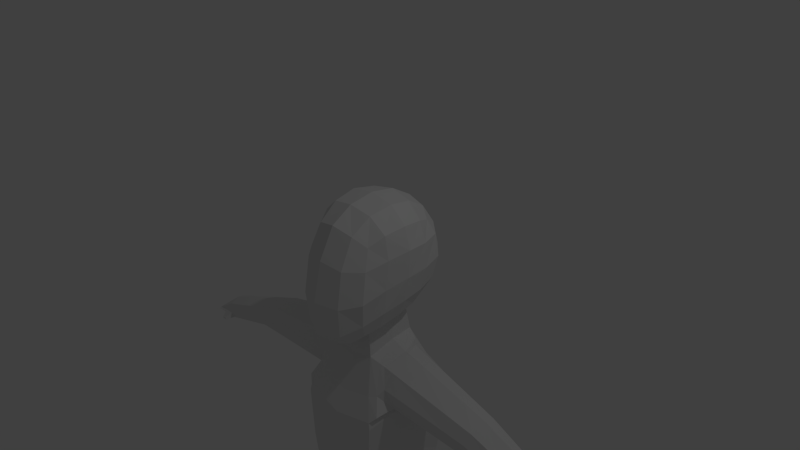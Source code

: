 # Source: CharacterAniUV.blend  (saved by Blender 2.71.0; exported with 4.5.12 LTS)
import bpy
from mathutils import Matrix  # noqa: F401  (used for matrix-valued properties, if any)

bpy.ops.wm.read_factory_settings(use_empty=True)
scene = bpy.context.scene
scene.name = 'Scene'

# ---- collections
col_collection_1 = bpy.data.collections.new('Collection 1'); scene.collection.children.link(col_collection_1)

# ---- world
world_world = bpy.data.worlds.new('World'); scene.world = world_world
world_world.color = (0.05088, 0.05088, 0.05088)
world_world.use_sun_shadow = False
world_world.sun_shadow_jitter_overblur = 0.0
world_world.cycles.sampling_method = 'MANUAL'
world_world.cycles.sample_map_resolution = 256

# ---- cameras
cam_camera = bpy.data.cameras.new('Camera')
cam_camera.clip_end = 100.0
cam_camera.lens = 35.0
cam_camera.sensor_width = 32.0
cam_camera.sensor_height = 18.0
cam_camera.ortho_scale = 7.314
cam_camera.dof.focus_distance = 0.0
cam_camera.dof.aperture_fstop = 128.0

# ---- lights
light_lamp = bpy.data.lights.new('Lamp', 'POINT')
light_lamp.transmission_factor = 0.0
light_lamp.cutoff_distance = 30.0
light_lamp.energy = 100.0
light_lamp.shadow_buffer_clip_start = 1.001
light_lamp.shadow_soft_size = 0.1
light_lamp.shadow_maximum_resolution = 0.006
light_lamp.use_absolute_resolution = True
light_lamp.cycles.use_multiple_importance_sampling = False

# ---- meshes
me_circle = bpy.data.meshes.new('Circle')
me_circle.from_pydata([(0.3502, 0.8181, -0.0002139), (0.3236, 0.7571, 0.3261), (0.3212, 0.7488, -0.3302), (0.7013, -0.04858, -0.04845), (0.6959, -0.02031, 0.3218), (0.6298, -0.3617, -0.1319), (0.6416, -0.06477, -0.3947), (0.6839, 0.2648, -0.03739), (0.6679, 0.2762, 0.3096), (0.6269, -0.311, 0.259), (0.5902, -0.3616, -0.4777), (0.6266, 0.2281, -0.3573), (0.3202, -0.8848, -0.3315), (0.3121, -0.7993, 0.1688), (0.2942, -0.8513, -0.7437), (0.3166, -0.03091, -0.8265), (0.2918, 0.2795, -0.7799), (0.2896, -0.3652, -0.9186), (0.349, -8.934e-05, 0.8169), (0.3233, -0.3243, 0.7585), (0.3235, 0.3234, 0.7598), (0.2989, 0.5924, 0.5958), (0.5607, 0.5592, 0.3002), (0.5924, 0.5826, -0.01617), (0.5424, 0.5239, -0.3259), (0.2799, 0.5447, -0.6291), (0.5606, 0.2809, 0.5789), (0.5972, -0.006112, 0.6132), (0.5482, -0.2886, 0.5613), (0.5171, -0.5883, 0.1634), (0.5397, -0.6666, -0.2614), (0.4835, -0.6308, -0.6084), (0.4866, -0.3429, -0.7328), (0.5251, -0.0553, -0.6499), (0.4983, 0.219, -0.6004), (0.2941, -0.5968, 0.5632), (0.2612, -0.6502, -0.9408), (0.4473, 0.4253, -0.5324), (0.416, -0.5494, -0.7984), (0.4821, 0.4811, 0.4979), (0.4594, -0.489, 0.4382), (0.3571, -0.0144, -1.114), (0.3173, -0.3802, -1.251), (0.4725, 0.491, -1.526), (0.807, 0.03511, -1.795), (0.6209, 0.6914, -1.95), (0.613, -0.6949, -2.113), (0.7614, 0.03415, -2.746), (0.5754, 0.6915, -2.79), (0.5675, -0.6987, -2.836), (0.807, 0.0491, -3.682), (0.6207, 0.5658, -3.557), (0.613, -0.6097, -3.609), (0.3203, 0.3301, -1.117), (0.4607, -0.5589, -1.722), (0.7764, 0.02192, -1.664), (0.6038, 0.6612, -1.819), (0.594, -0.6824, -2.007), (0.5931, -0.0153, -1.206), (0.4569, 0.2975, -1.195), (0.4545, -0.3454, -1.303), (0.5707, -0.5071, -1.685), (0.8124, 0.03554, -1.799), (0.6868, 0.5972, -1.764), (0.5803, 0.4432, -1.526), (0.6788, -0.6189, -1.916), (0.6549, -0.01428, -1.206), (0.5305, 0.2326, -1.254), (0.5256, -0.3271, -1.329), (0.6325, -0.4312, -1.584), (0.642, 0.3937, -1.505), (0.9155, 0.04276, -1.89), (0.7485, 0.312, -1.785), (0.7406, -0.3737, -1.85), (1.996, -0.00717, -1.552), (1.985, 0.1487, -1.585), (1.969, -0.2331, -1.627), (1.911, -0.3069, -1.791), (1.929, 0.2554, -1.747), (1.864, -0.01392, -2.026), (1.887, 0.1977, -1.961), (1.873, -0.2697, -1.997), (2.456, -0.01158, -1.725), (2.446, 0.1205, -1.756), (2.43, -0.2031, -1.796), (2.376, -0.2656, -1.951), (2.392, 0.211, -1.91), (2.331, -0.01731, -2.081), (2.353, 0.1621, -2.02), (2.34, -0.2341, -2.054), (3.37, 0.09139, -2.11), (3.282, -0.202, -2.356), (0.752, 0.06258, -4.492), (0.5232, 0.5586, -4.492), (0.5675, -0.6561, -3.223), (0.7614, 0.04165, -3.214), (0.5751, 0.5999, -3.171), (0.6683, 0.3462, -3.194), (0.3065, -0.6873, -3.278), (0.6645, -0.318, -3.218), (0.7139, 0.3368, -3.621), (0.3102, 0.5917, -3.635), (0.3065, -0.6399, -3.664), (0.71, -0.301, -3.645), (0.6121, -0.5437, -4.03), (0.807, 0.05676, -4.087), (0.6209, 0.6386, -4.028), (0.6315, 0.406, -4.492), (0.6734, -0.2122, -4.492), (0.3379, 0.5827, -4.492), (0.714, 0.3629, -4.057), (0.7098, -0.2801, -4.065), (0.3063, -0.5795, -4.069), (0.3105, 0.6612, -4.067), (0.2447, -0.3738, -4.484), (0.05252, 0.03564, -4.492), (0.08334, 0.4066, -4.492), (0.1394, -0.3093, -4.483), (0.06316, -0.09778, -4.489), (0.05419, 0.2497, -4.492), (0.5489, -0.3927, -4.491), (0.3615, -0.4131, -4.486), (0.1997, 0.5684, -4.492), (0.09823, -0.2131, -4.485), (0.1217, 0.5167, -4.492), (0.752, 0.06612, -4.647), (0.5232, 0.5154, -4.647), (0.6315, 0.3901, -4.647), (0.6734, -0.2181, -4.647), (0.3379, 0.5361, -4.647), (0.2447, -0.3313, -4.641), (0.05252, 0.05023, -4.647), (0.08334, 0.379, -4.647), (0.1394, -0.2844, -4.64), (0.06316, -0.05612, -4.646), (0.05419, 0.2294, -4.647), (0.5489, -0.3486, -4.646), (0.3615, -0.3609, -4.643), (0.1997, 0.5239, -4.647), (0.09823, -0.1417, -4.644), (0.1217, 0.4747, -4.647), (0.67, 0.05403, -6.229), (0.5313, 0.295, -6.229), (0.597, 0.204, -6.229), (0.6223, -0.07992, -6.229), (0.419, 0.3119, -6.229), (0.3625, -0.1998, -6.229), (0.2461, 0.03934, -6.229), (0.2647, 0.1967, -6.229), (0.2987, -0.1694, -6.229), (0.2525, -0.03736, -6.229), (0.2471, 0.1199, -6.229), (0.5469, -0.18, -6.229), (0.4333, -0.21, -6.229), (0.3352, 0.3028, -6.229), (0.2738, -0.1103, -6.229), (0.288, 0.2673, -6.229), (0.677, 0.04534, -7.483), (0.567, 0.2365, -7.483), (0.619, 0.1643, -7.483), (0.6391, -0.06092, -7.483), (0.48, 0.2778, -7.477), (0.4331, -0.156, -7.483), (0.3407, 0.03369, -7.483), (0.3555, 0.1586, -7.483), (0.3824, -0.1319, -7.483), (0.3458, -0.02716, -7.483), (0.3415, 0.09761, -7.483), (0.5793, -0.1403, -7.483), (0.4892, -0.1641, -7.483), (0.4114, 0.2427, -7.483), (0.3626, -0.08501, -7.483), (0.3739, 0.2145, -7.483), (0.677, 0.04534, -7.587), (0.567, 0.2365, -7.587), (0.619, 0.1643, -7.587), (0.3407, 0.03368, -7.587), (0.3555, 0.1586, -7.587), (0.3824, -0.1319, -7.587), (0.3415, 0.09761, -7.587), (0.4114, 0.2427, -7.587), (0.3739, 0.2145, -7.587), (0.7837, 0.05366, -7.844), (0.6193, 0.3393, -7.844), (0.6971, 0.2314, -7.844), (0.7272, -0.1051, -7.844), (0.2811, 0.03624, -7.844), (0.3032, 0.2229, -7.844), (0.3435, -0.2113, -7.844), (0.2887, -0.05469, -7.844), (0.2823, 0.1318, -7.844), (0.6377, -0.2238, -7.844), (0.5031, -0.2594, -7.844), (0.3868, 0.3486, -7.844), (0.3307, 0.3065, -7.844), (0.6391, -0.06092, -7.587), (0.4331, -0.156, -7.587), (0.3458, -0.02716, -7.587), (0.5793, -0.1403, -7.587), (0.4892, -0.1641, -7.587), (0.3626, -0.08501, -7.587), (0.4192, -0.2472, -7.844), (0.3139, -0.1412, -7.844), (0.7823, -0.3294, -7.752), (0.7634, -0.5604, -7.783), (0.4112, -0.7572, -7.795), (0.3213, -0.714, -7.795), (0.2762, -0.4734, -7.769), (0.6712, -0.7293, -7.795), (0.511, -0.7716, -7.795), (0.2912, -0.6113, -7.787), (0.8187, -0.37, -7.878), (0.7756, -0.5842, -7.9), (0.4112, -0.7572, -7.903), (0.3212, -0.7144, -7.903), (0.2624, -0.5108, -7.891), (0.6712, -0.7293, -7.903), (0.511, -0.7716, -7.903), (0.2863, -0.6298, -7.902), (3.357, -0.1763, -2.144), (3.379, -0.01792, -2.085), (3.275, -0.02266, -2.379), (3.293, 0.1258, -2.329), (3.458, -0.2027, -2.358), (3.312, -0.2281, -2.271), (3.325, 0.1662, -2.238), (3.722, 0.09007, -2.359), (3.634, -0.2033, -2.359), (3.709, -0.1777, -2.359), (3.73, -0.01924, -2.359), (3.627, -0.02398, -2.359), (3.645, 0.1244, -2.359), (3.688, -0.02116, -2.359), (3.664, -0.2294, -2.359), (3.677, 0.1649, -2.359), (3.297, -0.2151, -2.314), (3.488, -0.2288, -2.315), (3.649, -0.2164, -2.359), (3.473, -0.2157, -2.336), (3.338, -0.3224, -2.381), (3.408, -0.3226, -2.381), (3.35, -0.3328, -2.347), (3.344, -0.3276, -2.364), (3.42, -0.3331, -2.364), (3.414, -0.3278, -2.373), (0.2115, 0.1401, -5.937), (0.3103, 0.3435, -5.937), (0.2573, 0.3055, -5.937), (0.3408, -0.224, -5.936), (0.4201, -0.2378, -5.937), (0.6033, 0.2383, -5.937), (0.5298, 0.3356, -5.937), (0.2313, 0.2303, -5.937), (0.2176, -0.04081, -5.937), (0.2104, 0.04135, -5.937), (0.6851, 0.05626, -5.937), (0.2414, -0.1161, -5.937), (0.6317, -0.1054, -5.937), (0.4041, 0.3532, -5.937), (0.5473, -0.2111, -5.937), (0.2694, -0.1906, -5.936), (0.2651, 0.0382, -6.481), (0.4446, -0.2008, -6.481), (0.5534, -0.172, -6.481), (0.4313, 0.3051, -6.48), (0.3506, 0.2907, -6.481), (0.6257, -0.07609, -6.481), (0.6714, 0.05228, -6.481), (0.2661, 0.1154, -6.481), (0.3767, -0.1909, -6.481), (0.3156, -0.1619, -6.481), (0.283, 0.1891, -6.481), (0.3053, 0.2567, -6.481), (0.5385, 0.2832, -6.481), (0.2916, -0.1052, -6.481), (0.6014, 0.196, -6.481), (0.2713, -0.0353, -6.481), (0.6325, -0.4312, -1.584), (0.5256, -0.3271, -1.329), (1.595, -0.2952, -1.961), (1.597, -0.3374, -1.74), (1.613, 0.2894, -1.688), (1.628, 0.1693, -1.503), (1.608, 0.2258, -1.918), (1.631, -3.786e-06, -1.993), (1.615, -0.2561, -1.554), (1.667, -0.008917, -1.467), (0.0, 0.8785, 0.0), (0.0, 0.8194, 0.3507), (-0.3502, 0.8181, -0.0002139), (0.0, 0.8194, -0.3507), (-0.3236, 0.7571, 0.3261), (-0.3212, 0.7488, -0.3302), (-0.7013, -0.04858, -0.04845), (-0.6959, -0.02031, 0.3218), (-0.6298, -0.3617, -0.1319), (-0.6416, -0.06477, -0.3947), (-0.6839, 0.2648, -0.03739), (-0.6679, 0.2762, 0.3096), (-0.6269, -0.311, 0.259), (-0.5902, -0.3616, -0.4777), (-0.6266, 0.2281, -0.3573), (0.0, -0.9971, -0.311), (0.0, -0.866, 0.2267), (0.0, -0.9599, -0.7826), (-0.3202, -0.8848, -0.3315), (-0.3121, -0.7993, 0.1688), (-0.2942, -0.8513, -0.7437), (0.0, 0.3456, -0.8515), (-0.3166, -0.03091, -0.8265), (0.0, -0.3937, -0.984), (-0.2918, 0.2795, -0.7799), (-0.2896, -0.3652, -0.9186), (0.0, 0.0, 0.8785), (-0.349, -8.934e-05, 0.8169), (0.0, 0.3507, 0.8194), (0.0, -0.3507, 0.8194), (-0.3233, -0.3243, 0.7585), (-0.3235, 0.3234, 0.7598), (0.0, 0.6432, 0.6432), (-0.2989, 0.5924, 0.5958), (-0.5607, 0.5592, 0.3002), (-0.5924, 0.5826, -0.01617), (-0.5424, 0.5239, -0.3259), (-0.2799, 0.5447, -0.6291), (0.0, 0.6357, -0.6681), (-0.5606, 0.2809, 0.5789), (-0.5972, -0.006112, 0.6132), (-0.5482, -0.2886, 0.5613), (-0.5171, -0.5883, 0.1634), (-0.5397, -0.6666, -0.2614), (-0.4835, -0.6308, -0.6084), (-0.4866, -0.3429, -0.7328), (-0.5251, -0.0553, -0.6499), (-0.4983, 0.219, -0.6004), (-0.2941, -0.5968, 0.5632), (0.0, -0.6463, 0.6353), (0.0, -0.7247, -1.027), (-0.2612, -0.6502, -0.9408), (-0.4473, 0.4253, -0.5324), (-0.416, -0.5494, -0.7984), (-0.4821, 0.4811, 0.4979), (-0.4594, -0.489, 0.4382), (0.0, 0.3701, -1.192), (-0.3571, -0.0144, -1.114), (0.0, -0.4027, -1.324), (-0.3173, -0.3802, -1.251), (0.0, 0.5506, -1.632), (0.0, -0.5944, -1.819), (-0.4725, 0.491, -1.526), (0.0, 0.6369, -1.963), (0.0, -0.7356, -2.121), (0.0, 0.6658, -2.101), (-0.807, 0.03511, -1.795), (0.0, -0.7519, -2.23), (-0.6209, 0.6914, -1.95), (-0.613, -0.6949, -2.113), (0.0, 0.7496, -2.947), (-0.7614, 0.03415, -2.746), (0.0, -0.7653, -2.947), (-0.5754, 0.6915, -2.79), (-0.5675, -0.6987, -2.836), (0.0, 0.6176, -3.713), (-0.807, 0.0491, -3.682), (0.0, -0.6689, -3.72), (-0.6207, 0.5658, -3.557), (-0.613, -0.6097, -3.609), (0.0, 0.5779, -4.437), (-0.3203, 0.3301, -1.117), (-0.4607, -0.5589, -1.722), (-0.7764, 0.02192, -1.664), (-0.6038, 0.6612, -1.819), (-0.594, -0.6824, -2.007), (-0.5931, -0.0153, -1.206), (-0.4569, 0.2975, -1.195), (-0.4545, -0.3454, -1.303), (-0.5707, -0.5071, -1.685), (-0.8124, 0.03554, -1.799), (-0.6868, 0.5972, -1.764), (-0.5803, 0.4432, -1.526), (-0.6788, -0.6189, -1.916), (-0.6549, -0.01428, -1.206), (-0.5305, 0.2326, -1.254), (-0.5256, -0.3271, -1.329), (-0.6325, -0.4312, -1.584), (-0.642, 0.3937, -1.505), (-0.9155, 0.04276, -1.89), (-0.7485, 0.312, -1.785), (-0.7406, -0.3737, -1.85), (-1.996, -0.00717, -1.552), (-1.985, 0.1487, -1.585), (-1.969, -0.2331, -1.627), (-1.911, -0.3069, -1.791), (-1.929, 0.2554, -1.747), (-1.864, -0.01392, -2.026), (-1.887, 0.1977, -1.961), (-1.873, -0.2697, -1.997), (-2.456, -0.01158, -1.725), (-2.446, 0.1205, -1.756), (-2.43, -0.2031, -1.796), (-2.376, -0.2656, -1.951), (-2.392, 0.211, -1.91), (-2.331, -0.01731, -2.081), (-2.353, 0.1621, -2.02), (-2.34, -0.2341, -2.054), (-3.37, 0.09139, -2.11), (-3.282, -0.202, -2.356), (-0.752, 0.06258, -4.492), (0.0, 0.03436, -4.437), (-0.5232, 0.5586, -4.492), (0.0, 0.6546, -3.327), (0.0, -0.7189, -3.333), (-0.5675, -0.6561, -3.223), (-0.7614, 0.04165, -3.214), (-0.5751, 0.5999, -3.171), (-0.6683, 0.3462, -3.194), (-0.3065, -0.6873, -3.278), (-0.6645, -0.318, -3.218), (-0.7139, 0.3368, -3.621), (-0.3102, 0.5917, -3.635), (-0.3065, -0.6399, -3.664), (-0.71, -0.301, -3.645), (0.0, 0.6821, -4.106), (-0.6121, -0.5437, -4.03), (0.0, -0.5955, -4.099), (-0.807, 0.05676, -4.087), (-0.6209, 0.6386, -4.028), (0.0, 0.3669, -4.437), (0.0, -0.226, -4.43), (-0.6315, 0.406, -4.492), (-0.6734, -0.2122, -4.492), (-0.3379, 0.5827, -4.492), (-0.714, 0.3629, -4.057), (-0.7098, -0.2801, -4.065), (-0.3063, -0.5795, -4.069), (-0.3105, 0.6612, -4.067), (0.0, -0.4717, -4.426), (0.0, 0.5034, -4.437), (0.0, -0.356, -4.426), (-0.2447, -0.3738, -4.484), (0.0, 0.2118, -4.437), (0.0, -0.1021, -4.434), (-0.05252, 0.03564, -4.492), (-0.08334, 0.4066, -4.492), (-0.1394, -0.3093, -4.483), (-0.06316, -0.09778, -4.489), (-0.05419, 0.2497, -4.492), (-0.5489, -0.3927, -4.491), (-0.3615, -0.4131, -4.486), (-0.1997, 0.5684, -4.492), (-0.09823, -0.2131, -4.485), (-0.1217, 0.5167, -4.492), (-0.752, 0.06612, -4.647), (-0.5232, 0.5154, -4.647), (-0.6315, 0.3901, -4.647), (-0.6734, -0.2181, -4.647), (-0.3379, 0.5361, -4.647), (-0.2447, -0.3313, -4.641), (-0.05252, 0.05023, -4.647), (-0.08334, 0.379, -4.647), (-0.1394, -0.2844, -4.64), (-0.06316, -0.05612, -4.646), (-0.05419, 0.2294, -4.647), (-0.5489, -0.3486, -4.646), (-0.3615, -0.3609, -4.643), (-0.1997, 0.5239, -4.647), (-0.09823, -0.1417, -4.644), (-0.1217, 0.4747, -4.647), (-0.67, 0.05403, -6.229), (-0.5313, 0.295, -6.229), (-0.597, 0.204, -6.229), (-0.6223, -0.07992, -6.229), (-0.419, 0.3119, -6.229), (-0.3625, -0.1998, -6.229), (-0.2461, 0.03934, -6.229), (-0.2647, 0.1967, -6.229), (-0.2987, -0.1694, -6.229), (-0.2525, -0.03736, -6.229), (-0.2471, 0.1199, -6.229), (-0.5469, -0.18, -6.229), (-0.4333, -0.21, -6.229), (-0.3352, 0.3028, -6.229), (-0.2738, -0.1103, -6.229), (-0.288, 0.2673, -6.229), (-0.677, 0.04534, -7.483), (-0.567, 0.2365, -7.483), (-0.619, 0.1643, -7.483), (-0.6391, -0.06092, -7.483), (-0.48, 0.2778, -7.477), (-0.4331, -0.156, -7.483), (-0.3407, 0.03369, -7.483), (-0.3555, 0.1586, -7.483), (-0.3824, -0.1319, -7.483), (-0.3458, -0.02716, -7.483), (-0.3415, 0.09761, -7.483), (-0.5793, -0.1403, -7.483), (-0.4892, -0.1641, -7.483), (-0.4114, 0.2427, -7.483), (-0.3626, -0.08501, -7.483), (-0.3739, 0.2145, -7.483), (-0.677, 0.04534, -7.587), (-0.567, 0.2365, -7.587), (-0.619, 0.1643, -7.587), (-0.3407, 0.03368, -7.587), (-0.3555, 0.1586, -7.587), (-0.3824, -0.1319, -7.587), (-0.3415, 0.09761, -7.587), (-0.4114, 0.2427, -7.587), (-0.3739, 0.2145, -7.587), (-0.7837, 0.05366, -7.844), (-0.6193, 0.3393, -7.844), (-0.6971, 0.2314, -7.844), (-0.7272, -0.1051, -7.844), (-0.2811, 0.03624, -7.844), (-0.3032, 0.2229, -7.844), (-0.3435, -0.2113, -7.844), (-0.2887, -0.05469, -7.844), (-0.2823, 0.1318, -7.844), (-0.6377, -0.2238, -7.844), (-0.5031, -0.2594, -7.844), (-0.3868, 0.3486, -7.844), (-0.3307, 0.3065, -7.844), (-0.6391, -0.06092, -7.587), (-0.4331, -0.156, -7.587), (-0.3458, -0.02716, -7.587), (-0.5793, -0.1403, -7.587), (-0.4892, -0.1641, -7.587), (-0.3626, -0.08501, -7.587), (-0.4192, -0.2472, -7.844), (-0.3139, -0.1412, -7.844), (-0.7823, -0.3294, -7.752), (-0.7634, -0.5604, -7.783), (-0.4112, -0.7572, -7.795), (-0.3213, -0.714, -7.795), (-0.2762, -0.4734, -7.769), (-0.6712, -0.7293, -7.795), (-0.511, -0.7716, -7.795), (-0.2912, -0.6113, -7.787), (-0.8187, -0.37, -7.878), (-0.7756, -0.5842, -7.9), (-0.4112, -0.7572, -7.903), (-0.3212, -0.7144, -7.903), (-0.2624, -0.5108, -7.891), (-0.6712, -0.7293, -7.903), (-0.511, -0.7716, -7.903), (-0.2863, -0.6298, -7.902), (-3.357, -0.1763, -2.144), (-3.379, -0.01792, -2.085), (-3.275, -0.02266, -2.379), (-3.293, 0.1258, -2.329), (-3.458, -0.2027, -2.358), (-3.312, -0.2281, -2.271), (-3.325, 0.1662, -2.238), (-3.722, 0.09007, -2.359), (-3.634, -0.2033, -2.359), (-3.709, -0.1777, -2.359), (-3.73, -0.01924, -2.359), (-3.627, -0.02398, -2.359), (-3.645, 0.1244, -2.359), (-3.688, -0.02116, -2.359), (-3.664, -0.2294, -2.359), (-3.677, 0.1649, -2.359), (-3.297, -0.2151, -2.314), (-3.488, -0.2288, -2.315), (-3.649, -0.2164, -2.359), (-3.473, -0.2157, -2.336), (-3.338, -0.3224, -2.381), (-3.408, -0.3226, -2.381), (-3.35, -0.3328, -2.347), (-3.344, -0.3276, -2.364), (-3.42, -0.3331, -2.364), (-3.414, -0.3278, -2.373), (-0.2115, 0.1401, -5.937), (-0.3103, 0.3435, -5.937), (-0.2573, 0.3055, -5.937), (-0.3408, -0.224, -5.936), (-0.4201, -0.2378, -5.937), (-0.6033, 0.2383, -5.937), (-0.5298, 0.3356, -5.937), (-0.2313, 0.2303, -5.937), (-0.2176, -0.04081, -5.937), (-0.2104, 0.04135, -5.937), (-0.6851, 0.05626, -5.937), (-0.2414, -0.1161, -5.937), (-0.6317, -0.1054, -5.937), (-0.4041, 0.3532, -5.937), (-0.5473, -0.2111, -5.937), (-0.2694, -0.1906, -5.936), (-0.2651, 0.0382, -6.481), (-0.4446, -0.2008, -6.481), (-0.5534, -0.172, -6.481), (-0.4313, 0.3051, -6.48), (-0.3506, 0.2907, -6.481), (-0.6257, -0.07609, -6.481), (-0.6714, 0.05228, -6.481), (-0.2661, 0.1154, -6.481), (-0.3767, -0.1909, -6.481), (-0.3156, -0.1619, -6.481), (-0.283, 0.1891, -6.481), (-0.3053, 0.2567, -6.481), (-0.5385, 0.2832, -6.481), (-0.2916, -0.1052, -6.481), (-0.6014, 0.196, -6.481), (-0.2713, -0.0353, -6.481), (0.5305, 0.2326, -1.254), (0.6549, -0.01428, -1.206), (-1.595, -0.2952, -1.961), (-1.597, -0.3374, -1.74), (-1.613, 0.2894, -1.688), (-1.628, 0.1693, -1.503), (-1.608, 0.2258, -1.918), (-1.631, -3.786e-06, -1.993), (-1.615, -0.2561, -1.554), (-1.667, -0.008917, -1.467), (0.7922, -0.4157, -1.61), (0.8027, 0.3764, -1.535), (0.8908, 0.2977, -1.807), (0.7058, -0.3153, -1.366), (0.8224, -0.0134, -1.249), (0.8821, -0.3607, -1.869), (0.7122, 0.2222, -1.295), (1.034, 0.03568, -1.907), (-0.7816, -0.4167, -1.608), (-0.7921, 0.3776, -1.533), (-0.8814, 0.2987, -1.806), (-0.6939, -0.3161, -1.364), (-0.8113, -0.01345, -1.247), (-0.8727, -0.3615, -1.867), (-0.7002, 0.2229, -1.292), (-1.026, 0.03615, -1.906), (0.642, 0.3937, -1.505), (0.9155, 0.04276, -1.89), (0.7485, 0.312, -1.785), (0.7406, -0.3737, -1.85)], [(630, 632), (631, 633), (631, 632), (278, 277), (605, 278), (605, 604), (604, 630), (277, 633)], [(287, 288, 1, 0), (0, 1, 22, 23), (288, 319, 21, 1), (1, 21, 39, 22), (287, 0, 2, 290), (290, 2, 25, 325), (0, 23, 24, 2), (2, 24, 37, 25), (3, 7, 8, 4), (4, 8, 26, 27), (7, 23, 22, 8), (8, 22, 39, 26), (3, 4, 9, 5), (5, 9, 29, 30), (4, 27, 28, 9), (9, 28, 40, 29), (3, 5, 10, 6), (6, 10, 32, 33), (5, 30, 31, 10), (10, 31, 38, 32), (3, 6, 11, 7), (7, 11, 24, 23), (6, 33, 34, 11), (11, 34, 37, 24), (302, 12, 13, 303), (303, 13, 35, 336), (12, 30, 29, 13), (13, 29, 40, 35), (302, 304, 14, 12), (12, 14, 31, 30), (304, 337, 36, 14), (14, 36, 38, 31), (15, 16, 34, 33), (308, 325, 25, 16), (16, 25, 37, 34), (310, 17, 36, 337), (15, 33, 32, 17), (17, 32, 38, 36), (313, 316, 19, 18), (18, 19, 28, 27), (316, 336, 35, 19), (19, 35, 40, 28), (313, 18, 20, 315), (315, 20, 21, 319), (18, 27, 26, 20), (20, 26, 39, 21), (17, 310, 345, 42), (15, 17, 42, 41), (45, 44, 47, 48), (352, 45, 48, 357), (46, 354, 359, 49), (44, 46, 49, 47), (96, 97, 95, 50, 100, 51), (410, 96, 51, 101, 362), (94, 98, 411, 364, 102, 52), (95, 99, 94, 52, 103, 50), (55, 56, 63, 62), (279, 284, 79, 81), (16, 15, 41, 53), (308, 16, 53, 343), (343, 53, 43, 347), (42, 345, 348, 54), (347, 43, 56, 350), (54, 348, 351, 57), (56, 55, 44, 45), (350, 56, 45, 352), (57, 351, 354, 46), (55, 57, 46, 44), (54, 57, 65, 61), (57, 55, 62, 65), (56, 43, 64, 63), (43, 53, 59, 64), (42, 54, 61, 60), (41, 42, 60, 58), (53, 41, 58, 59), (61, 65, 73, 69), (62, 63, 72, 71), (65, 62, 71, 73), (63, 64, 70, 72), (283, 281, 78, 80), (281, 282, 75, 78), (280, 279, 81, 77), (64, 59, 67, 70), (60, 61, 69, 68), (58, 60, 68, 66), (59, 58, 66, 67), (81, 79, 87, 89), (80, 78, 86, 88), (78, 75, 83, 86), (77, 81, 89, 85), (284, 283, 80, 79), (285, 280, 77, 76), (286, 285, 76, 74), (282, 286, 74, 75), (79, 80, 88, 87), (76, 77, 85, 84), (74, 76, 84, 82), (75, 74, 82, 83), (48, 47, 95, 97, 96), (357, 48, 96, 410), (49, 359, 411, 98, 94), (47, 49, 94, 99, 95), (110, 105, 92, 107), (106, 110, 107, 93), (51, 100, 110, 106), (100, 50, 105, 110), (105, 111, 108, 92), (50, 103, 111, 105), (103, 52, 104, 111), (102, 112, 104, 52), (364, 424, 112, 102), (101, 113, 422, 362), (51, 106, 113, 101), (106, 93, 109, 113), (408, 115, 118, 441), (440, 119, 115, 408), (427, 116, 119, 440), (111, 104, 120, 108), (112, 121, 120, 104), (113, 109, 122, 367, 422), (424, 436, 114, 121, 112), (438, 117, 114, 436), (428, 123, 117, 438), (441, 118, 123, 428), (437, 124, 116, 427), (367, 122, 124, 437), (114, 117, 133, 130), (107, 92, 125, 127), (118, 115, 131, 134), (121, 114, 130, 137), (115, 119, 135, 131), (93, 107, 127, 126), (117, 123, 139, 133), (109, 93, 126, 129), (255, 257, 144, 141), (256, 253, 150, 155), (250, 255, 141, 143), (253, 254, 147, 150), (245, 252, 148, 151), (247, 246, 154, 156), (249, 248, 146, 153), (251, 250, 143, 142), (108, 120, 136, 128), (120, 121, 137, 136), (123, 118, 134, 139), (92, 108, 128, 125), (119, 116, 132, 135), (122, 109, 129, 138), (124, 122, 138, 140), (116, 124, 140, 132), (264, 273, 158, 161), (271, 272, 172, 164), (269, 270, 165, 162), (261, 268, 167, 163), (263, 262, 169, 168), (266, 263, 168, 160), (265, 264, 161, 170), (267, 266, 160, 157), (246, 258, 145, 154), (257, 259, 152, 144), (259, 249, 153, 152), (254, 245, 151, 147), (248, 260, 149, 146), (252, 247, 156, 148), (258, 251, 142, 145), (260, 256, 155, 149), (161, 158, 170), (172, 170, 180, 181), (164, 172, 181, 177), (170, 158, 174, 180), (270, 274, 171, 165), (273, 275, 159, 158), (262, 269, 162, 169), (272, 265, 170, 172), (268, 271, 164, 167), (276, 261, 163, 166), (275, 267, 157, 159), (274, 276, 166, 171), (181, 180, 193, 194), (177, 181, 194, 187), (180, 174, 183, 193), (167, 164, 177, 179), (163, 167, 179, 176), (159, 157, 173, 175), (158, 159, 175, 174), (193, 183, 194), (184, 187, 194, 183), (184, 182, 190, 187), (185, 186, 190, 182), (189, 186, 185, 191), (179, 177, 187, 190), (176, 179, 190, 186), (175, 173, 182, 184), (174, 175, 184, 183), (195, 198, 208, 204), (204, 208, 216, 212), (209, 205, 213, 217), (206, 210, 218, 214), (210, 207, 215, 218), (208, 209, 217, 216), (205, 206, 214, 213), (203, 204, 212, 211), (200, 197, 207, 210), (199, 196, 205, 209), (198, 199, 209, 208), (89, 87, 221, 91), (88, 86, 225, 222), (86, 83, 90, 225), (85, 89, 91, 235, 224), (87, 88, 222, 221), (84, 85, 224, 219), (82, 84, 219, 220), (83, 82, 220, 90), (160, 168, 198, 195), (169, 162, 196, 199), (165, 171, 200, 178), (171, 166, 197, 200), (168, 169, 199, 198), (166, 163, 176, 197), (162, 165, 178, 196), (157, 160, 195, 173), (192, 202, 189, 191), (188, 202, 192, 201), (197, 176, 186, 189), (191, 185, 212, 216), (196, 178, 206, 205), (202, 188, 214, 218), (178, 200, 210, 206), (197, 189, 215, 207), (185, 182, 211, 212), (188, 201, 213, 214), (182, 173, 203, 211), (189, 202, 218, 215), (201, 192, 217, 213), (173, 195, 204, 203), (192, 191, 216, 217), (91, 221, 230, 227, 223), (222, 225, 234, 231), (225, 90, 226, 234), (238, 223, 227, 237), (229, 228, 233, 232), (226, 229, 232, 234), (234, 232, 230, 231), (232, 233, 237, 227, 230), (219, 224, 236, 233, 228), (220, 219, 228, 229), (90, 220, 229, 226), (221, 222, 231, 230), (236, 238, 237, 233), (238, 236, 243, 244), (223, 238, 244, 240), (241, 242, 244, 243), (242, 239, 240, 244), (224, 235, 242, 241), (91, 223, 240, 239), (236, 224, 241, 243), (235, 91, 239, 242), (125, 128, 257, 255), (139, 134, 253, 256), (127, 125, 255, 250), (134, 131, 254, 253), (135, 132, 252, 245), (140, 138, 246, 247), (137, 130, 248, 249), (126, 127, 250, 251), (138, 129, 258, 246), (128, 136, 259, 257), (136, 137, 249, 259), (131, 135, 245, 254), (130, 133, 260, 248), (132, 140, 247, 252), (129, 126, 251, 258), (133, 139, 256, 260), (145, 142, 273, 264), (148, 156, 272, 271), (146, 149, 270, 269), (147, 151, 268, 261), (152, 153, 262, 263), (144, 152, 263, 266), (154, 145, 264, 265), (141, 144, 266, 267), (149, 155, 274, 270), (142, 143, 275, 273), (153, 146, 269, 262), (156, 154, 265, 272), (151, 148, 271, 268), (150, 147, 261, 276), (143, 141, 267, 275), (155, 150, 276, 274), (619, 621, 284, 279), (616, 615, 281, 283), (615, 620, 282, 281), (614, 619, 279, 280), (621, 616, 283, 284), (617, 614, 280, 285), (618, 617, 285, 286), (620, 618, 286, 282), (287, 289, 291, 288), (289, 322, 321, 291), (288, 291, 320, 319), (291, 321, 341, 320), (287, 290, 292, 289), (290, 325, 324, 292), (289, 292, 323, 322), (292, 324, 339, 323), (293, 294, 298, 297), (294, 327, 326, 298), (297, 298, 321, 322), (298, 326, 341, 321), (293, 295, 299, 294), (295, 330, 329, 299), (294, 299, 328, 327), (299, 329, 342, 328), (293, 296, 300, 295), (296, 333, 332, 300), (295, 300, 331, 330), (300, 332, 340, 331), (293, 297, 301, 296), (297, 322, 323, 301), (296, 301, 334, 333), (301, 323, 339, 334), (302, 303, 306, 305), (303, 336, 335, 306), (305, 306, 329, 330), (306, 335, 342, 329), (302, 305, 307, 304), (305, 330, 331, 307), (304, 307, 338, 337), (307, 331, 340, 338), (309, 333, 334, 311), (308, 311, 324, 325), (311, 334, 339, 324), (310, 337, 338, 312), (309, 312, 332, 333), (312, 338, 340, 332), (313, 314, 317, 316), (314, 327, 328, 317), (316, 317, 335, 336), (317, 328, 342, 335), (313, 315, 318, 314), (315, 319, 320, 318), (314, 318, 326, 327), (318, 320, 341, 326), (312, 346, 345, 310), (309, 344, 346, 312), (355, 360, 358, 353), (352, 357, 360, 355), (356, 361, 359, 354), (353, 358, 361, 356), (414, 365, 418, 363, 413, 415), (410, 362, 419, 365, 414), (412, 366, 420, 364, 411, 416), (413, 363, 421, 366, 412, 417), (370, 377, 378, 371), (606, 396, 394, 611), (311, 368, 344, 309), (308, 343, 368, 311), (343, 347, 349, 368), (346, 369, 348, 345), (347, 350, 371, 349), (369, 372, 351, 348), (371, 355, 353, 370), (350, 352, 355, 371), (372, 356, 354, 351), (370, 353, 356, 372), (369, 376, 380, 372), (372, 380, 377, 370), (371, 378, 379, 349), (349, 379, 374, 368), (346, 375, 376, 369), (344, 373, 375, 346), (368, 374, 373, 344), (376, 384, 388, 380), (377, 386, 387, 378), (380, 388, 386, 377), (378, 387, 385, 379), (610, 395, 393, 608), (608, 393, 390, 609), (607, 392, 396, 606), (379, 385, 382, 374), (375, 383, 384, 376), (373, 381, 383, 375), (374, 382, 381, 373), (396, 404, 402, 394), (395, 403, 401, 393), (393, 401, 398, 390), (392, 400, 404, 396), (611, 394, 395, 610), (612, 391, 392, 607), (613, 389, 391, 612), (609, 390, 389, 613), (394, 402, 403, 395), (391, 399, 400, 392), (389, 397, 399, 391), (390, 398, 397, 389), (360, 414, 415, 413, 358), (357, 410, 414, 360), (361, 412, 416, 411, 359), (358, 413, 417, 412, 361), (432, 429, 407, 425), (426, 409, 429, 432), (365, 426, 432, 418), (418, 432, 425, 363), (425, 407, 430, 433), (363, 425, 433, 421), (421, 433, 423, 366), (420, 366, 423, 434), (364, 420, 434, 424), (419, 362, 422, 435), (365, 419, 435, 426), (426, 435, 431, 409), (408, 441, 445, 442), (440, 408, 442, 446), (427, 440, 446, 443), (433, 430, 447, 423), (434, 423, 447, 448), (435, 422, 367, 449, 431), (424, 434, 448, 439, 436), (438, 436, 439, 444), (428, 438, 444, 450), (441, 428, 450, 445), (437, 427, 443, 451), (367, 437, 451, 449), (439, 457, 460, 444), (429, 454, 452, 407), (445, 461, 458, 442), (448, 464, 457, 439), (442, 458, 462, 446), (409, 453, 454, 429), (444, 460, 466, 450), (431, 456, 453, 409), (582, 468, 471, 584), (583, 482, 477, 580), (577, 470, 468, 582), (580, 477, 474, 581), (572, 478, 475, 579), (574, 483, 481, 573), (576, 480, 473, 575), (578, 469, 470, 577), (430, 455, 463, 447), (447, 463, 464, 448), (450, 466, 461, 445), (407, 452, 455, 430), (446, 462, 459, 443), (449, 465, 456, 431), (451, 467, 465, 449), (443, 459, 467, 451), (591, 488, 485, 600), (598, 491, 499, 599), (596, 489, 492, 597), (588, 490, 494, 595), (590, 495, 496, 589), (593, 487, 495, 590), (592, 497, 488, 591), (594, 484, 487, 593), (573, 481, 472, 585), (584, 471, 479, 586), (586, 479, 480, 576), (581, 474, 478, 572), (575, 473, 476, 587), (579, 475, 483, 574), (585, 472, 469, 578), (587, 476, 482, 583), (488, 497, 485), (499, 508, 507, 497), (491, 504, 508, 499), (497, 507, 501, 485), (597, 492, 498, 601), (600, 485, 486, 602), (589, 496, 489, 596), (599, 499, 497, 592), (595, 494, 491, 598), (603, 493, 490, 588), (602, 486, 484, 594), (601, 498, 493, 603), (508, 521, 520, 507), (504, 514, 521, 508), (507, 520, 510, 501), (494, 506, 504, 491), (490, 503, 506, 494), (486, 502, 500, 484), (485, 501, 502, 486), (520, 521, 510), (511, 510, 521, 514), (511, 514, 517, 509), (512, 509, 517, 513), (516, 518, 512, 513), (506, 517, 514, 504), (503, 513, 517, 506), (502, 511, 509, 500), (501, 510, 511, 502), (522, 531, 535, 525), (531, 539, 543, 535), (536, 544, 540, 532), (533, 541, 545, 537), (537, 545, 542, 534), (535, 543, 544, 536), (532, 540, 541, 533), (530, 538, 539, 531), (527, 537, 534, 524), (526, 536, 532, 523), (525, 535, 536, 526), (404, 406, 548, 402), (403, 549, 552, 401), (401, 552, 405, 398), (400, 551, 562, 406, 404), (402, 548, 549, 403), (399, 546, 551, 400), (397, 547, 546, 399), (398, 405, 547, 397), (487, 522, 525, 495), (496, 526, 523, 489), (492, 505, 527, 498), (498, 527, 524, 493), (495, 525, 526, 496), (493, 524, 503, 490), (489, 523, 505, 492), (484, 500, 522, 487), (519, 518, 516, 529), (515, 528, 519, 529), (524, 516, 513, 503), (518, 543, 539, 512), (523, 532, 533, 505), (529, 545, 541, 515), (505, 533, 537, 527), (524, 534, 542, 516), (512, 539, 538, 509), (515, 541, 540, 528), (509, 538, 530, 500), (516, 542, 545, 529), (528, 540, 544, 519), (500, 530, 531, 522), (519, 544, 543, 518), (406, 550, 554, 557, 548), (549, 558, 561, 552), (552, 561, 553, 405), (565, 564, 554, 550), (556, 559, 560, 555), (553, 561, 559, 556), (561, 558, 557, 559), (559, 557, 554, 564, 560), (546, 555, 560, 563, 551), (547, 556, 555, 546), (405, 553, 556, 547), (548, 557, 558, 549), (563, 560, 564, 565), (565, 571, 570, 563), (550, 567, 571, 565), (568, 570, 571, 569), (569, 571, 567, 566), (551, 568, 569, 562), (406, 566, 567, 550), (563, 570, 568, 551), (562, 569, 566, 406), (452, 582, 584, 455), (466, 583, 580, 461), (454, 577, 582, 452), (461, 580, 581, 458), (462, 572, 579, 459), (467, 574, 573, 465), (464, 576, 575, 457), (453, 578, 577, 454), (465, 573, 585, 456), (455, 584, 586, 463), (463, 586, 576, 464), (458, 581, 572, 462), (457, 575, 587, 460), (459, 579, 574, 467), (456, 585, 578, 453), (460, 587, 583, 466), (472, 591, 600, 469), (475, 598, 599, 483), (473, 596, 597, 476), (474, 588, 595, 478), (479, 590, 589, 480), (471, 593, 590, 479), (481, 592, 591, 472), (468, 594, 593, 471), (476, 597, 601, 482), (469, 600, 602, 470), (480, 589, 596, 473), (483, 599, 592, 481), (478, 595, 598, 475), (477, 603, 588, 474), (470, 602, 594, 468), (482, 601, 603, 477), (627, 606, 611, 629), (624, 610, 608, 623), (623, 608, 609, 628), (622, 607, 606, 627), (629, 611, 610, 624), (625, 612, 607, 622), (626, 613, 612, 625), (628, 609, 613, 626), (73, 71, 621, 619), (72, 70, 615, 616), (70, 67, 620, 615), (69, 73, 619, 614), (71, 72, 616, 621), (68, 69, 614, 617), (66, 68, 617, 618), (67, 66, 618, 620), (388, 627, 629, 386), (387, 624, 623, 385), (385, 623, 628, 382), (384, 622, 627, 388), (386, 629, 624, 387), (383, 625, 622, 384), (381, 626, 625, 383), (382, 628, 626, 381)])
_uv = me_circle.uv_layers.new(name='UVMap')
_uv.uv.foreach_set('vector', [0.605, 0.5365, 0.6041, 0.5592, 0.5831, 0.5578, 0.5821, 0.5363, 0.5821, 0.5363, 0.5831, 0.5578, 0.5617, 0.5589, 0.5587, 0.5355, 0.6041, 0.5592, 0.6032, 0.5812, 0.5821, 0.5794, 0.5831, 0.5578, 0.5831, 0.5578, 0.5821, 0.5794, 0.5644, 0.576, 0.5617, 0.5589, 0.605, 0.5365, 0.5821, 0.5363, 0.5822, 0.5129, 0.606, 0.5128, 0.606, 0.5128, 0.5822, 0.5129, 0.58, 0.4822, 0.6072, 0.4832, 0.5821, 0.5363, 0.5587, 0.5355, 0.5579, 0.5107, 0.5822, 0.5129, 0.5822, 0.5129, 0.5579, 0.5107, 0.5595, 0.4884, 0.58, 0.4822, 0.4972, 0.5341, 0.5309, 0.5346, 0.5376, 0.5661, 0.5068, 0.578, 0.5068, 0.578, 0.5376, 0.5661, 0.5502, 0.5898, 0.5271, 0.6098, 0.5309, 0.5346, 0.5587, 0.5355, 0.5617, 0.5589, 0.5376, 0.5661, 0.5376, 0.5661, 0.5617, 0.5589, 0.5644, 0.576, 0.5502, 0.5898, 0.2111, 0.5836, 0.1985, 0.6263, 0.1724, 0.606, 0.1781, 0.5682, 0.1781, 0.5682, 0.1724, 0.606, 0.1502, 0.5889, 0.1513, 0.5546, 0.1985, 0.6263, 0.1769, 0.6552, 0.158, 0.6319, 0.1724, 0.606, 0.1724, 0.606, 0.158, 0.6319, 0.146, 0.6132, 0.1502, 0.5889, 0.2111, 0.5836, 0.1781, 0.5682, 0.1777, 0.5337, 0.2122, 0.5407, 0.2122, 0.5407, 0.1777, 0.5337, 0.1712, 0.505, 0.2073, 0.506, 0.1781, 0.5682, 0.1513, 0.5546, 0.1494, 0.5262, 0.1777, 0.5337, 0.1777, 0.5337, 0.1494, 0.5262, 0.1478, 0.5068, 0.1712, 0.505, 0.4972, 0.5341, 0.5005, 0.4927, 0.5311, 0.5029, 0.5309, 0.5346, 0.5309, 0.5346, 0.5311, 0.5029, 0.5579, 0.5107, 0.5587, 0.5355, 0.5005, 0.4927, 0.5108, 0.4616, 0.5402, 0.4753, 0.5311, 0.5029, 0.5311, 0.5029, 0.5402, 0.4753, 0.5595, 0.4884, 0.5579, 0.5107, 0.1061, 0.5501, 0.1287, 0.5489, 0.1284, 0.5842, 0.1056, 0.5866, 0.1056, 0.5866, 0.1284, 0.5842, 0.1276, 0.6168, 0.1053, 0.6184, 0.1287, 0.5489, 0.1513, 0.5546, 0.1502, 0.5889, 0.1284, 0.5842, 0.1284, 0.5842, 0.1502, 0.5889, 0.146, 0.6132, 0.1276, 0.6168, 0.1061, 0.5501, 0.1064, 0.5217, 0.1263, 0.5215, 0.1287, 0.5489, 0.1287, 0.5489, 0.1263, 0.5215, 0.1494, 0.5262, 0.1513, 0.5546, 0.1064, 0.5217, 0.1067, 0.5004, 0.128, 0.5006, 0.1263, 0.5215, 0.1263, 0.5215, 0.128, 0.5006, 0.1478, 0.5068, 0.1494, 0.5262, 0.5262, 0.4324, 0.565, 0.4482, 0.5402, 0.4753, 0.5108, 0.4616, 0.6088, 0.4424, 0.6072, 0.4832, 0.58, 0.4822, 0.565, 0.4482, 0.565, 0.4482, 0.58, 0.4822, 0.5595, 0.4884, 0.5402, 0.4753, 0.1071, 0.4637, 0.1509, 0.4731, 0.128, 0.5006, 0.1067, 0.5004, 0.2008, 0.4717, 0.2073, 0.506, 0.1712, 0.505, 0.1509, 0.4731, 0.1509, 0.4731, 0.1712, 0.505, 0.1478, 0.5068, 0.128, 0.5006, 0.1045, 0.6837, 0.1049, 0.6457, 0.1335, 0.6435, 0.1461, 0.6753, 0.1461, 0.6753, 0.1335, 0.6435, 0.158, 0.6319, 0.1769, 0.6552, 0.1049, 0.6457, 0.1053, 0.6184, 0.1276, 0.6168, 0.1335, 0.6435, 0.1335, 0.6435, 0.1276, 0.6168, 0.146, 0.6132, 0.158, 0.6319, 0.6006, 0.6471, 0.5574, 0.6346, 0.5738, 0.6032, 0.6022, 0.6075, 0.6022, 0.6075, 0.5738, 0.6032, 0.5821, 0.5794, 0.6032, 0.5812, 0.5574, 0.6346, 0.5271, 0.6098, 0.5502, 0.5898, 0.5738, 0.6032, 0.5738, 0.6032, 0.5502, 0.5898, 0.5644, 0.576, 0.5821, 0.5794, 0.1509, 0.4731, 0.1071, 0.4637, 0.1077, 0.4168, 0.1492, 0.4255, 0.2008, 0.4717, 0.1509, 0.4731, 0.1492, 0.4255, 0.1962, 0.4376, 0.3187, 0.2787, 0.2565, 0.2982, 0.2562, 0.2041, 0.3227, 0.2029, 0.3764, 0.2671, 0.3187, 0.2787, 0.3227, 0.2029, 0.3764, 0.1869, 0.1858, 0.2902, 0.128, 0.2803, 0.128, 0.2133, 0.1813, 0.2235, 0.2557, 0.3234, 0.1858, 0.2902, 0.1813, 0.2235, 0.2553, 0.2284, 0.3183, 0.1647, 0.2911, 0.1612, 0.2594, 0.1577, 0.2608, 0.1109, 0.2903, 0.1183, 0.315, 0.1252, 0.3764, 0.1496, 0.3183, 0.1647, 0.315, 0.1252, 0.3462, 0.1188, 0.3764, 0.1116, 0.182, 0.1865, 0.1568, 0.1819, 0.128, 0.1771, 0.128, 0.1409, 0.1564, 0.1456, 0.1848, 0.1501, 0.2529, 0.1813, 0.216, 0.184, 0.182, 0.1865, 0.1848, 0.1501, 0.2144, 0.1426, 0.2491, 0.1339, 0.2572, 0.3102, 0.3185, 0.2911, 0.3114, 0.3001, 0.2629, 0.3233, 0.3715, 0.8373, 0.3822, 0.8112, 0.4034, 0.818, 0.398, 0.8416, 0.565, 0.4482, 0.5262, 0.4324, 0.5324, 0.4001, 0.5711, 0.4032, 0.6088, 0.4424, 0.565, 0.4482, 0.5711, 0.4032, 0.6107, 0.3974, 0.3764, 0.3576, 0.3462, 0.3658, 0.3311, 0.3237, 0.3764, 0.3123, 0.159, 0.381, 0.128, 0.3736, 0.128, 0.3219, 0.1728, 0.331, 0.3764, 0.3123, 0.3311, 0.3237, 0.3185, 0.2911, 0.3764, 0.2809, 0.1728, 0.331, 0.128, 0.3219, 0.128, 0.2911, 0.1853, 0.3003, 0.3185, 0.2911, 0.2572, 0.3102, 0.2565, 0.2982, 0.3187, 0.2787, 0.3764, 0.2809, 0.3185, 0.2911, 0.3187, 0.2787, 0.3764, 0.2671, 0.1853, 0.3003, 0.128, 0.2911, 0.128, 0.2803, 0.1858, 0.2902, 0.2532, 0.3353, 0.1853, 0.3003, 0.1858, 0.2902, 0.2557, 0.3234, 0.1728, 0.331, 0.1853, 0.3003, 0.1923, 0.3121, 0.1844, 0.3363, 0.1853, 0.3003, 0.2532, 0.3353, 0.2451, 0.3472, 0.1923, 0.3121, 0.3185, 0.2911, 0.3311, 0.3237, 0.3196, 0.3261, 0.3114, 0.3001, 0.3311, 0.3237, 0.3462, 0.3658, 0.3319, 0.3606, 0.3196, 0.3261, 0.159, 0.381, 0.1728, 0.331, 0.1844, 0.3363, 0.1734, 0.3777, 0.1743, 0.4163, 0.159, 0.381, 0.1734, 0.3777, 0.1968, 0.4056, 0.3462, 0.3658, 0.3256, 0.3921, 0.3048, 0.3787, 0.3319, 0.3606, 0.1844, 0.3363, 0.1923, 0.3121, 0.2103, 0.3268, 0.191, 0.3488, 0.2629, 0.3233, 0.3114, 0.3001, 0.288, 0.3118, 0.2666, 0.3362, 0.1923, 0.3121, 0.2451, 0.3472, 0.2396, 0.3593, 0.2103, 0.3268, 0.3114, 0.3001, 0.3196, 0.3261, 0.3127, 0.3302, 0.288, 0.3118, 0.3758, 0.9638, 0.3685, 0.9419, 0.3992, 0.9377, 0.4029, 0.959, 0.3685, 0.9419, 0.365, 0.9209, 0.4, 0.9184, 0.3992, 0.9377, 0.3652, 0.8578, 0.3715, 0.8373, 0.398, 0.8416, 0.3953, 0.8618, 0.3196, 0.3261, 0.3319, 0.3606, 0.3211, 0.3597, 0.3127, 0.3302, 0.1734, 0.3777, 0.1844, 0.3363, 0.191, 0.3488, 0.1809, 0.3761, 0.1968, 0.4056, 0.1734, 0.3777, 0.1809, 0.3761, 0.2026, 0.404, 0.3319, 0.3606, 0.3048, 0.3787, 0.2996, 0.3759, 0.3211, 0.3597, 0.398, 0.8416, 0.4034, 0.818, 0.4465, 0.8286, 0.4435, 0.8497, 0.4029, 0.959, 0.3992, 0.9377, 0.4475, 0.9369, 0.4482, 0.9493, 0.3992, 0.9377, 0.4, 0.9184, 0.4474, 0.9185, 0.4475, 0.9369, 0.3953, 0.8618, 0.398, 0.8416, 0.4435, 0.8497, 0.4434, 0.8606, 0.3851, 0.985, 0.3758, 0.9638, 0.4029, 0.959, 0.4073, 0.9801, 0.3622, 0.877, 0.3652, 0.8578, 0.3953, 0.8618, 0.3965, 0.8796, 0.365, 0.9025, 0.3622, 0.877, 0.3965, 0.8796, 0.3977, 0.9025, 0.365, 0.9209, 0.3675, 0.9031, 0.4004, 0.9031, 0.4, 0.9184, 0.4073, 0.9801, 0.4029, 0.959, 0.4482, 0.9493, 0.4512, 0.968, 0.3965, 0.8796, 0.3953, 0.8618, 0.4434, 0.8606, 0.444, 0.8778, 0.3977, 0.9025, 0.3965, 0.8796, 0.444, 0.8778, 0.4452, 0.8989, 0.4, 0.9184, 0.4004, 0.9031, 0.4479, 0.9051, 0.4474, 0.9185, 0.3227, 0.2029, 0.2562, 0.2041, 0.2594, 0.1577, 0.2911, 0.1612, 0.3183, 0.1647, 0.3764, 0.1869, 0.3227, 0.2029, 0.3183, 0.1647, 0.3764, 0.1496, 0.1813, 0.2235, 0.128, 0.2133, 0.128, 0.1771, 0.1568, 0.1819, 0.182, 0.1865, 0.2553, 0.2284, 0.1813, 0.2235, 0.182, 0.1865, 0.216, 0.184, 0.2529, 0.1813, 0.2943, 0.07663, 0.2642, 0.0712, 0.2707, 0.03204, 0.3059, 0.03617, 0.3199, 0.08174, 0.2943, 0.07663, 0.3059, 0.03617, 0.3237, 0.03792, 0.315, 0.1252, 0.2903, 0.1183, 0.2943, 0.07663, 0.3199, 0.08174, 0.2903, 0.1183, 0.2608, 0.1109, 0.2642, 0.0712, 0.2943, 0.07663, 0.2424, 0.09381, 0.2093, 0.103, 0.2045, 0.06083, 0.2322, 0.05437, 0.2491, 0.1339, 0.2144, 0.1426, 0.2093, 0.103, 0.2424, 0.09381, 0.2144, 0.1426, 0.1848, 0.1501, 0.1846, 0.1116, 0.2093, 0.103, 0.1564, 0.1456, 0.1566, 0.1077, 0.1846, 0.1116, 0.1848, 0.1501, 0.128, 0.1409, 0.128, 0.1052, 0.1566, 0.1077, 0.1564, 0.1456, 0.3462, 0.1188, 0.3473, 0.07754, 0.3764, 0.07314, 0.3764, 0.1116, 0.315, 0.1252, 0.3199, 0.08174, 0.3473, 0.07754, 0.3462, 0.1188, 0.3199, 0.08174, 0.3237, 0.03792, 0.3417, 0.03691, 0.3473, 0.07754, 0.128, 0.02177, 0.1356, 0.02157, 0.1363, 0.03482, 0.128, 0.03541, 0.128, 0.004073, 0.1356, 0.0002741, 0.1356, 0.02157, 0.128, 0.02177, 0.3765, 0.01569, 0.3665, 0.01957, 0.3689, 0.003997, 0.3765, 0.0002741, 0.2093, 0.103, 0.1846, 0.1116, 0.1832, 0.06534, 0.2045, 0.06083, 0.1566, 0.1077, 0.1647, 0.06509, 0.1832, 0.06534, 0.1846, 0.1116, 0.3473, 0.07754, 0.3417, 0.03691, 0.3549, 0.03496, 0.3765, 0.03821, 0.3764, 0.07314, 0.128, 0.1052, 0.128, 0.07193, 0.1529, 0.06304, 0.1647, 0.06509, 0.1566, 0.1077, 0.128, 0.06068, 0.1428, 0.05612, 0.1529, 0.06304, 0.128, 0.07193, 0.128, 0.04781, 0.1392, 0.04641, 0.1428, 0.05612, 0.128, 0.06068, 0.128, 0.03541, 0.1363, 0.03482, 0.1392, 0.04641, 0.128, 0.04781, 0.3765, 0.02984, 0.3627, 0.03037, 0.3665, 0.01957, 0.3765, 0.01569, 0.3765, 0.03821, 0.3549, 0.03496, 0.3627, 0.03037, 0.3765, 0.02984, 0.5683, 0.3969, 0.5558, 0.3964, 0.555, 0.3802, 0.567, 0.3802, 0.6844, 0.3337, 0.6503, 0.3243, 0.6545, 0.3099, 0.6872, 0.3189, 0.5329, 0.3937, 0.5192, 0.392, 0.5194, 0.3759, 0.5304, 0.3772, 0.5808, 0.3969, 0.5683, 0.3969, 0.567, 0.3802, 0.5796, 0.3798, 0.5192, 0.392, 0.4972, 0.3894, 0.5011, 0.3737, 0.5194, 0.3759, 0.7017, 0.3388, 0.6844, 0.3337, 0.6872, 0.3189, 0.7031, 0.323, 0.5558, 0.3964, 0.5452, 0.3953, 0.5398, 0.3783, 0.555, 0.3802, 0.7197, 0.3414, 0.7017, 0.3388, 0.7031, 0.323, 0.7216, 0.3255, 0.6226, 0.2391, 0.6054, 0.2416, 0.6035, 0.2114, 0.6181, 0.2099, 0.5534, 0.2442, 0.5453, 0.2435, 0.5481, 0.213, 0.5561, 0.2135, 0.7069, 0.1917, 0.6878, 0.1872, 0.6943, 0.1596, 0.7105, 0.1627, 0.5453, 0.2435, 0.5368, 0.2426, 0.5401, 0.2124, 0.5481, 0.213, 0.7638, 0.1962, 0.7547, 0.1969, 0.7554, 0.1675, 0.7633, 0.1673, 0.7468, 0.1974, 0.7404, 0.1971, 0.7419, 0.1673, 0.748, 0.1676, 0.5782, 0.2444, 0.5699, 0.2447, 0.5704, 0.2137, 0.578, 0.2134, 0.7186, 0.1943, 0.7069, 0.1917, 0.7105, 0.1627, 0.7217, 0.1648, 0.6211, 0.3901, 0.5997, 0.395, 0.5993, 0.3783, 0.6177, 0.3748, 0.5997, 0.395, 0.5808, 0.3969, 0.5796, 0.3798, 0.5993, 0.3783, 0.5452, 0.3953, 0.5329, 0.3937, 0.5304, 0.3772, 0.5398, 0.3783, 0.6497, 0.3851, 0.6211, 0.3901, 0.6177, 0.3748, 0.6473, 0.3696, 0.7691, 0.3404, 0.7535, 0.3418, 0.7547, 0.3264, 0.7697, 0.325, 0.7331, 0.3428, 0.7197, 0.3414, 0.7216, 0.3255, 0.7354, 0.3271, 0.7422, 0.3428, 0.7331, 0.3428, 0.7354, 0.3271, 0.7446, 0.3272, 0.7535, 0.3418, 0.7422, 0.3428, 0.7446, 0.3272, 0.7547, 0.3264, 0.7351, 0.1408, 0.7239, 0.1393, 0.7339, 0.04404, 0.7421, 0.0484, 0.7559, 0.1423, 0.749, 0.1422, 0.7537, 0.04626, 0.7593, 0.04634, 0.5708, 0.187, 0.5638, 0.1871, 0.5675, 0.08041, 0.5731, 0.0802, 0.5421, 0.1862, 0.5341, 0.1857, 0.5415, 0.08082, 0.5491, 0.08093, 0.5896, 0.1861, 0.578, 0.1867, 0.5788, 0.08013, 0.5883, 0.08028, 0.602, 0.1853, 0.5896, 0.1861, 0.5883, 0.08028, 0.5987, 0.08104, 0.7436, 0.1417, 0.7351, 0.1408, 0.7421, 0.0484, 0.7494, 0.04605, 0.6159, 0.1844, 0.602, 0.1853, 0.5987, 0.08104, 0.6111, 0.08237, 0.7404, 0.1971, 0.7311, 0.1961, 0.7333, 0.1663, 0.7419, 0.1673, 0.6054, 0.2416, 0.5915, 0.2434, 0.5904, 0.2127, 0.6035, 0.2114, 0.5915, 0.2434, 0.5782, 0.2444, 0.578, 0.2134, 0.5904, 0.2127, 0.5368, 0.2426, 0.5266, 0.2415, 0.5318, 0.2116, 0.5401, 0.2124, 0.5699, 0.2447, 0.5617, 0.2449, 0.5629, 0.2138, 0.5704, 0.2137, 0.7547, 0.1969, 0.7468, 0.1974, 0.748, 0.1676, 0.7554, 0.1675, 0.7311, 0.1961, 0.7186, 0.1943, 0.7217, 0.1648, 0.7333, 0.1663, 0.5617, 0.2449, 0.5534, 0.2442, 0.5561, 0.2135, 0.5629, 0.2138, 0.7421, 0.0484, 0.7339, 0.04404, 0.7494, 0.04605, 0.7537, 0.04626, 0.7494, 0.04605, 0.7499, 0.03653, 0.7539, 0.03655, 0.7593, 0.04634, 0.7537, 0.04626, 0.7539, 0.03655, 0.7592, 0.03659, 0.7494, 0.04605, 0.7339, 0.04404, 0.7356, 0.03499, 0.7499, 0.03653, 0.5638, 0.1871, 0.5574, 0.1869, 0.5625, 0.08069, 0.5675, 0.08041, 0.7239, 0.1393, 0.7138, 0.1378, 0.7256, 0.04239, 0.7339, 0.04404, 0.578, 0.1867, 0.5708, 0.187, 0.5731, 0.0802, 0.5788, 0.08013, 0.749, 0.1422, 0.7436, 0.1417, 0.7494, 0.04605, 0.7537, 0.04626, 0.7633, 0.1424, 0.7559, 0.1423, 0.7593, 0.04634, 0.7652, 0.04634, 0.5498, 0.1866, 0.5421, 0.1862, 0.5491, 0.08093, 0.5561, 0.08105, 0.7138, 0.1378, 0.6984, 0.1353, 0.7127, 0.03927, 0.7256, 0.04239, 0.5574, 0.1869, 0.5498, 0.1866, 0.5561, 0.08105, 0.5625, 0.08069, 0.7539, 0.03655, 0.7499, 0.03653, 0.7479, 0.01995, 0.7505, 0.01923, 0.7592, 0.03659, 0.7539, 0.03655, 0.7505, 0.01923, 0.7549, 0.01629, 0.7499, 0.03653, 0.7356, 0.03499, 0.7419, 0.01738, 0.7479, 0.01995, 0.7652, 0.04634, 0.7593, 0.04634, 0.7592, 0.03659, 0.7651, 0.03641, 0.5491, 0.08093, 0.5415, 0.08082, 0.5407, 0.06695, 0.55, 0.06899, 0.7256, 0.04239, 0.7127, 0.03927, 0.7154, 0.02889, 0.728, 0.03284, 0.7339, 0.04404, 0.7256, 0.04239, 0.728, 0.03284, 0.7356, 0.03499, 0.7479, 0.01995, 0.7419, 0.01738, 0.7505, 0.01923, 0.7367, 0.01244, 0.7549, 0.01629, 0.7505, 0.01923, 0.7419, 0.01738, 0.7367, 0.01244, 0.7258, 0.0002741, 0.7617, 0.0118, 0.7549, 0.01629, 0.594, 0.02149, 0.5641, 0.02321, 0.5511, 0.01213, 0.6278, 0.0002741, 0.5719, 0.02806, 0.5641, 0.02321, 0.594, 0.02149, 0.5856, 0.02748, 0.7651, 0.03641, 0.7592, 0.03659, 0.7549, 0.01629, 0.7617, 0.0118, 0.55, 0.06899, 0.5407, 0.06695, 0.5511, 0.01213, 0.5641, 0.02321, 0.728, 0.03284, 0.7154, 0.02889, 0.7258, 0.0002741, 0.7367, 0.01244, 0.7356, 0.03499, 0.728, 0.03284, 0.7367, 0.01244, 0.7419, 0.01738, 0.5994, 0.06994, 0.5885, 0.06898, 0.5843, 0.0356, 0.5849, 0.03576, 0.5849, 0.03576, 0.5843, 0.0356, 0.5842, 0.03534, 0.5847, 0.03519, 0.5839, 0.03563, 0.5837, 0.03565, 0.5837, 0.03542, 0.5839, 0.0354, 0.5835, 0.03567, 0.5831, 0.03585, 0.5832, 0.03539, 0.5835, 0.03544, 0.5831, 0.03585, 0.5818, 0.03666, 0.5824, 0.03511, 0.5832, 0.03539, 0.5843, 0.0356, 0.5839, 0.03563, 0.5839, 0.0354, 0.5842, 0.03534, 0.5837, 0.03565, 0.5835, 0.03567, 0.5835, 0.03544, 0.5837, 0.03542, 0.5899, 0.03833, 0.5849, 0.03576, 0.5847, 0.03519, 0.5875, 0.03371, 0.5624, 0.07, 0.5569, 0.07113, 0.5818, 0.03666, 0.5831, 0.03585, 0.5783, 0.0691, 0.5729, 0.06886, 0.5837, 0.03565, 0.5839, 0.03563, 0.5885, 0.06898, 0.5783, 0.0691, 0.5839, 0.03563, 0.5843, 0.0356, 0.4435, 0.8497, 0.4465, 0.8286, 0.5509, 0.8363, 0.5462, 0.853, 0.4482, 0.9493, 0.4475, 0.9369, 0.5422, 0.933, 0.5432, 0.9416, 0.4475, 0.9369, 0.4474, 0.9185, 0.5426, 0.9172, 0.5422, 0.933, 0.4434, 0.8606, 0.4435, 0.8497, 0.5462, 0.853, 0.5456, 0.858, 0.545, 0.8626, 0.4512, 0.968, 0.4482, 0.9493, 0.5432, 0.9416, 0.5472, 0.9564, 0.444, 0.8778, 0.4434, 0.8606, 0.545, 0.8626, 0.5461, 0.8759, 0.4452, 0.8989, 0.444, 0.8778, 0.5461, 0.8759, 0.5517, 0.8943, 0.4474, 0.9185, 0.4479, 0.9051, 0.5442, 0.907, 0.5426, 0.9172, 0.5987, 0.08104, 0.5883, 0.08028, 0.5885, 0.06898, 0.5994, 0.06994, 0.5788, 0.08013, 0.5731, 0.0802, 0.5729, 0.06886, 0.5783, 0.0691, 0.5675, 0.08041, 0.5625, 0.08069, 0.5624, 0.07, 0.5669, 0.06866, 0.5625, 0.08069, 0.5561, 0.08105, 0.5569, 0.07113, 0.5624, 0.07, 0.5883, 0.08028, 0.5788, 0.08013, 0.5783, 0.0691, 0.5885, 0.06898, 0.5561, 0.08105, 0.5491, 0.08093, 0.55, 0.06899, 0.5569, 0.07113, 0.5731, 0.0802, 0.5675, 0.08041, 0.5669, 0.06866, 0.5729, 0.06886, 0.6111, 0.08237, 0.5987, 0.08104, 0.5994, 0.06994, 0.613, 0.07164, 0.5819, 0.02958, 0.5765, 0.03006, 0.5719, 0.02806, 0.5856, 0.02748, 0.5786, 0.03091, 0.5765, 0.03006, 0.5819, 0.02958, 0.5804, 0.03039, 0.5569, 0.07113, 0.55, 0.06899, 0.5641, 0.02321, 0.5719, 0.02806, 0.5856, 0.02748, 0.594, 0.02149, 0.5847, 0.03519, 0.5842, 0.03534, 0.5729, 0.06886, 0.5669, 0.06866, 0.5835, 0.03567, 0.5837, 0.03565, 0.5765, 0.03006, 0.5786, 0.03091, 0.5835, 0.03544, 0.5832, 0.03539, 0.5669, 0.06866, 0.5624, 0.07, 0.5831, 0.03585, 0.5835, 0.03567, 0.5569, 0.07113, 0.5719, 0.02806, 0.5824, 0.03511, 0.5818, 0.03666, 0.594, 0.02149, 0.6278, 0.0002741, 0.5875, 0.03371, 0.5847, 0.03519, 0.5786, 0.03091, 0.5804, 0.03039, 0.5837, 0.03542, 0.5835, 0.03544, 0.6278, 0.0002741, 0.613, 0.07164, 0.5899, 0.03833, 0.5875, 0.03371, 0.5719, 0.02806, 0.5765, 0.03006, 0.5832, 0.03539, 0.5824, 0.03511, 0.5804, 0.03039, 0.5819, 0.02958, 0.5839, 0.0354, 0.5837, 0.03542, 0.613, 0.07164, 0.5994, 0.06994, 0.5849, 0.03576, 0.5899, 0.03833, 0.5819, 0.02958, 0.5856, 0.02748, 0.5842, 0.03534, 0.5839, 0.0354, 0.5462, 0.853, 0.5509, 0.8363, 0.5819, 0.8532, 0.5703, 0.8632, 0.5604, 0.8586, 0.5432, 0.9416, 0.5422, 0.933, 0.5642, 0.9283, 0.5648, 0.931, 0.5422, 0.933, 0.5426, 0.9172, 0.5679, 0.9257, 0.5642, 0.9283, 0.5605, 0.8604, 0.5604, 0.8586, 0.5703, 0.8632, 0.5706, 0.8643, 0.5886, 0.8637, 0.5739, 0.8668, 0.5708, 0.8651, 0.5858, 0.8585, 0.5679, 0.9257, 0.5812, 0.9226, 0.5814, 0.9303, 0.5642, 0.9283, 0.5642, 0.9283, 0.5814, 0.9303, 0.5792, 0.9386, 0.5648, 0.931, 0.5858, 0.8585, 0.5708, 0.8651, 0.5706, 0.8643, 0.5703, 0.8632, 0.5819, 0.8532, 0.5461, 0.8759, 0.545, 0.8626, 0.5605, 0.8624, 0.5708, 0.8651, 0.5739, 0.8668, 0.5517, 0.8943, 0.5461, 0.8759, 0.5739, 0.8668, 0.5886, 0.8637, 0.5426, 0.9172, 0.5442, 0.907, 0.5812, 0.9226, 0.5679, 0.9257, 0.5472, 0.9564, 0.5432, 0.9416, 0.5648, 0.931, 0.5792, 0.9386, 0.5605, 0.8624, 0.5605, 0.8604, 0.5706, 0.8643, 0.5708, 0.8651, 0.5605, 0.8604, 0.5605, 0.8624, 0.5553, 0.8602, 0.5553, 0.8598, 0.5604, 0.8586, 0.5605, 0.8604, 0.5553, 0.8598, 0.5552, 0.8595, 0.553, 0.86, 0.5531, 0.8593, 0.5553, 0.8598, 0.5553, 0.8602, 0.5531, 0.8593, 0.5532, 0.8585, 0.5552, 0.8595, 0.5553, 0.8598, 0.545, 0.8626, 0.5456, 0.858, 0.5531, 0.8593, 0.553, 0.86, 0.5462, 0.853, 0.5604, 0.8586, 0.5552, 0.8595, 0.5532, 0.8585, 0.5605, 0.8624, 0.545, 0.8626, 0.553, 0.86, 0.5553, 0.8602, 0.5456, 0.858, 0.5462, 0.853, 0.5532, 0.8585, 0.5531, 0.8593, 0.6473, 0.3696, 0.6177, 0.3748, 0.6054, 0.2416, 0.6226, 0.2391, 0.5398, 0.3783, 0.5304, 0.3772, 0.5453, 0.2435, 0.5534, 0.2442, 0.6872, 0.3189, 0.6545, 0.3099, 0.6878, 0.1872, 0.7069, 0.1917, 0.5304, 0.3772, 0.5194, 0.3759, 0.5368, 0.2426, 0.5453, 0.2435, 0.7697, 0.325, 0.7547, 0.3264, 0.7547, 0.1969, 0.7638, 0.1962, 0.7446, 0.3272, 0.7354, 0.3271, 0.7404, 0.1971, 0.7468, 0.1974, 0.5796, 0.3798, 0.567, 0.3802, 0.5699, 0.2447, 0.5782, 0.2444, 0.7031, 0.323, 0.6872, 0.3189, 0.7069, 0.1917, 0.7186, 0.1943, 0.7354, 0.3271, 0.7216, 0.3255, 0.7311, 0.1961, 0.7404, 0.1971, 0.6177, 0.3748, 0.5993, 0.3783, 0.5915, 0.2434, 0.6054, 0.2416, 0.5993, 0.3783, 0.5796, 0.3798, 0.5782, 0.2444, 0.5915, 0.2434, 0.5194, 0.3759, 0.5011, 0.3737, 0.5266, 0.2415, 0.5368, 0.2426, 0.567, 0.3802, 0.555, 0.3802, 0.5617, 0.2449, 0.5699, 0.2447, 0.7547, 0.3264, 0.7446, 0.3272, 0.7468, 0.1974, 0.7547, 0.1969, 0.7216, 0.3255, 0.7031, 0.323, 0.7186, 0.1943, 0.7311, 0.1961, 0.555, 0.3802, 0.5398, 0.3783, 0.5534, 0.2442, 0.5617, 0.2449, 0.7333, 0.1663, 0.7217, 0.1648, 0.7239, 0.1393, 0.7351, 0.1408, 0.7554, 0.1675, 0.748, 0.1676, 0.749, 0.1422, 0.7559, 0.1423, 0.5704, 0.2137, 0.5629, 0.2138, 0.5638, 0.1871, 0.5708, 0.187, 0.5401, 0.2124, 0.5318, 0.2116, 0.5341, 0.1857, 0.5421, 0.1862, 0.5904, 0.2127, 0.578, 0.2134, 0.578, 0.1867, 0.5896, 0.1861, 0.6035, 0.2114, 0.5904, 0.2127, 0.5896, 0.1861, 0.602, 0.1853, 0.7419, 0.1673, 0.7333, 0.1663, 0.7351, 0.1408, 0.7436, 0.1417, 0.6181, 0.2099, 0.6035, 0.2114, 0.602, 0.1853, 0.6159, 0.1844, 0.5629, 0.2138, 0.5561, 0.2135, 0.5574, 0.1869, 0.5638, 0.1871, 0.7217, 0.1648, 0.7105, 0.1627, 0.7138, 0.1378, 0.7239, 0.1393, 0.578, 0.2134, 0.5704, 0.2137, 0.5708, 0.187, 0.578, 0.1867, 0.748, 0.1676, 0.7419, 0.1673, 0.7436, 0.1417, 0.749, 0.1422, 0.7633, 0.1673, 0.7554, 0.1675, 0.7559, 0.1423, 0.7633, 0.1424, 0.5481, 0.213, 0.5401, 0.2124, 0.5421, 0.1862, 0.5498, 0.1866, 0.7105, 0.1627, 0.6943, 0.1596, 0.6984, 0.1353, 0.7138, 0.1378, 0.5561, 0.2135, 0.5481, 0.213, 0.5498, 0.1866, 0.5574, 0.1869, 0.3037, 0.8261, 0.3276, 0.7933, 0.3822, 0.8112, 0.3715, 0.8373, 0.3063, 0.9758, 0.2891, 0.9528, 0.3685, 0.9419, 0.3758, 0.9638, 0.2891, 0.9528, 0.2742, 0.9279, 0.365, 0.9209, 0.3685, 0.9419, 0.2878, 0.8475, 0.3037, 0.8261, 0.3715, 0.8373, 0.3652, 0.8578, 0.3279, 0.9973, 0.3063, 0.9758, 0.3758, 0.9638, 0.3851, 0.985, 0.2738, 0.87, 0.2878, 0.8475, 0.3652, 0.8578, 0.3622, 0.877, 0.2817, 0.9018, 0.2738, 0.87, 0.3622, 0.877, 0.365, 0.9025, 0.2742, 0.9279, 0.2831, 0.9039, 0.3675, 0.9031, 0.365, 0.9209, 0.605, 0.5365, 0.628, 0.5382, 0.6252, 0.5595, 0.6041, 0.5592, 0.628, 0.5382, 0.6514, 0.5393, 0.6464, 0.5623, 0.6252, 0.5595, 0.6041, 0.5592, 0.6252, 0.5595, 0.6245, 0.5811, 0.6032, 0.5812, 0.6252, 0.5595, 0.6464, 0.5623, 0.6423, 0.5792, 0.6245, 0.5811, 0.605, 0.5365, 0.606, 0.5128, 0.6297, 0.5148, 0.628, 0.5382, 0.606, 0.5128, 0.6072, 0.4832, 0.6344, 0.4844, 0.6297, 0.5148, 0.628, 0.5382, 0.6297, 0.5148, 0.6541, 0.5146, 0.6514, 0.5393, 0.6297, 0.5148, 0.6344, 0.4844, 0.6543, 0.4922, 0.6541, 0.5146, 0.7128, 0.5428, 0.6996, 0.5858, 0.6699, 0.5714, 0.6791, 0.5406, 0.6996, 0.5858, 0.6768, 0.6158, 0.6554, 0.594, 0.6699, 0.5714, 0.6791, 0.5406, 0.6699, 0.5714, 0.6464, 0.5623, 0.6514, 0.5393, 0.6699, 0.5714, 0.6554, 0.594, 0.6423, 0.5792, 0.6464, 0.5623, 0.0002742, 0.5811, 0.03363, 0.5665, 0.03842, 0.6044, 0.01188, 0.624, 0.03363, 0.5665, 0.06076, 0.5535, 0.061, 0.5878, 0.03842, 0.6044, 0.01188, 0.624, 0.03842, 0.6044, 0.05222, 0.6306, 0.03277, 0.6534, 0.03842, 0.6044, 0.061, 0.5878, 0.0646, 0.6122, 0.05222, 0.6306, 0.0002742, 0.5811, 0.0002741, 0.5381, 0.03492, 0.532, 0.03363, 0.5665, 0.0002741, 0.5381, 0.00597, 0.5036, 0.04207, 0.5034, 0.03492, 0.532, 0.03363, 0.5665, 0.03492, 0.532, 0.06332, 0.5251, 0.06076, 0.5535, 0.03492, 0.532, 0.04207, 0.5034, 0.06545, 0.5058, 0.06332, 0.5251, 0.7128, 0.5428, 0.6791, 0.5406, 0.6814, 0.509, 0.7128, 0.5012, 0.6791, 0.5406, 0.6514, 0.5393, 0.6541, 0.5146, 0.6814, 0.509, 0.7128, 0.5012, 0.6814, 0.509, 0.6747, 0.4807, 0.705, 0.4694, 0.6814, 0.509, 0.6541, 0.5146, 0.6543, 0.4922, 0.6747, 0.4807, 0.1061, 0.5501, 0.1056, 0.5866, 0.08293, 0.5837, 0.08353, 0.5483, 0.1056, 0.5866, 0.1053, 0.6184, 0.08295, 0.6163, 0.08293, 0.5837, 0.08353, 0.5483, 0.08293, 0.5837, 0.061, 0.5878, 0.06076, 0.5535, 0.08293, 0.5837, 0.08295, 0.6163, 0.0646, 0.6122, 0.061, 0.5878, 0.1061, 0.5501, 0.08353, 0.5483, 0.08661, 0.521, 0.1064, 0.5217, 0.08353, 0.5483, 0.06076, 0.5535, 0.06332, 0.5251, 0.08661, 0.521, 0.1064, 0.5217, 0.08661, 0.521, 0.08544, 0.5001, 0.1067, 0.5004, 0.08661, 0.521, 0.06332, 0.5251, 0.06545, 0.5058, 0.08544, 0.5001, 0.692, 0.4391, 0.705, 0.4694, 0.6747, 0.4807, 0.6521, 0.4517, 0.6088, 0.4424, 0.6521, 0.4517, 0.6344, 0.4844, 0.6072, 0.4832, 0.6521, 0.4517, 0.6747, 0.4807, 0.6543, 0.4922, 0.6344, 0.4844, 0.1071, 0.4637, 0.1067, 0.5004, 0.08544, 0.5001, 0.06315, 0.4721, 0.01336, 0.4695, 0.06315, 0.4721, 0.04207, 0.5034, 0.00597, 0.5036, 0.06315, 0.4721, 0.08544, 0.5001, 0.06545, 0.5058, 0.04207, 0.5034, 0.1045, 0.6837, 0.06305, 0.6743, 0.07638, 0.6428, 0.1049, 0.6457, 0.06305, 0.6743, 0.03277, 0.6534, 0.05222, 0.6306, 0.07638, 0.6428, 0.1049, 0.6457, 0.07638, 0.6428, 0.08295, 0.6163, 0.1053, 0.6184, 0.07638, 0.6428, 0.05222, 0.6306, 0.0646, 0.6122, 0.08295, 0.6163, 0.6006, 0.6471, 0.6022, 0.6075, 0.6308, 0.6055, 0.6446, 0.6381, 0.6022, 0.6075, 0.6032, 0.5812, 0.6245, 0.5811, 0.6308, 0.6055, 0.6446, 0.6381, 0.6308, 0.6055, 0.6554, 0.594, 0.6768, 0.6158, 0.6308, 0.6055, 0.6245, 0.5811, 0.6423, 0.5792, 0.6554, 0.594, 0.06315, 0.4721, 0.06599, 0.4245, 0.1077, 0.4168, 0.1071, 0.4637, 0.01336, 0.4695, 0.01877, 0.4354, 0.06599, 0.4245, 0.06315, 0.4721, 0.4341, 0.2787, 0.4302, 0.2029, 0.4966, 0.2042, 0.4963, 0.2982, 0.3764, 0.2671, 0.3764, 0.1869, 0.4302, 0.2029, 0.4341, 0.2787, 0.07013, 0.2902, 0.07464, 0.2235, 0.128, 0.2133, 0.128, 0.2803, 0.0002741, 0.3234, 0.0006252, 0.2284, 0.07464, 0.2235, 0.07013, 0.2902, 0.4346, 0.1647, 0.4379, 0.1252, 0.4626, 0.1183, 0.492, 0.1109, 0.4935, 0.1577, 0.4617, 0.1612, 0.3764, 0.1496, 0.3764, 0.1116, 0.4067, 0.1189, 0.4379, 0.1252, 0.4346, 0.1647, 0.07395, 0.1865, 0.0711, 0.1501, 0.09952, 0.1456, 0.128, 0.1409, 0.128, 0.1771, 0.09911, 0.1818, 0.003082, 0.1813, 0.006805, 0.1339, 0.04153, 0.1426, 0.0711, 0.1501, 0.07395, 0.1865, 0.03997, 0.184, 0.4956, 0.3103, 0.4899, 0.3233, 0.4415, 0.3001, 0.4343, 0.2911, 0.8065, 0.8369, 0.78, 0.841, 0.7747, 0.8173, 0.796, 0.8106, 0.6521, 0.4517, 0.6496, 0.4064, 0.6885, 0.4064, 0.692, 0.4391, 0.6088, 0.4424, 0.6107, 0.3974, 0.6496, 0.4064, 0.6521, 0.4517, 0.3764, 0.3576, 0.3764, 0.3123, 0.4218, 0.3238, 0.4066, 0.3659, 0.09699, 0.381, 0.08318, 0.331, 0.128, 0.3219, 0.128, 0.3736, 0.3764, 0.3123, 0.3764, 0.2809, 0.4343, 0.2911, 0.4218, 0.3238, 0.08318, 0.331, 0.07063, 0.3003, 0.128, 0.2911, 0.128, 0.3219, 0.4343, 0.2911, 0.4341, 0.2787, 0.4963, 0.2982, 0.4956, 0.3103, 0.3764, 0.2809, 0.3764, 0.2671, 0.4341, 0.2787, 0.4343, 0.2911, 0.07063, 0.3003, 0.07013, 0.2902, 0.128, 0.2803, 0.128, 0.2911, 0.002727, 0.3353, 0.0002741, 0.3234, 0.07013, 0.2902, 0.07063, 0.3003, 0.08318, 0.331, 0.07151, 0.3363, 0.06363, 0.3121, 0.07063, 0.3003, 0.07063, 0.3003, 0.06363, 0.3121, 0.01082, 0.3472, 0.002727, 0.3353, 0.4343, 0.2911, 0.4415, 0.3001, 0.4332, 0.3261, 0.4218, 0.3238, 0.4218, 0.3238, 0.4332, 0.3261, 0.4209, 0.3606, 0.4066, 0.3659, 0.09699, 0.381, 0.08255, 0.3777, 0.07151, 0.3363, 0.08318, 0.331, 0.08161, 0.4163, 0.05919, 0.4056, 0.08255, 0.3777, 0.09699, 0.381, 0.4066, 0.3659, 0.4209, 0.3606, 0.448, 0.3787, 0.4272, 0.3921, 0.07151, 0.3363, 0.06494, 0.3488, 0.04567, 0.3268, 0.06363, 0.3121, 0.4899, 0.3233, 0.4862, 0.3362, 0.4648, 0.3118, 0.4415, 0.3001, 0.06363, 0.3121, 0.04567, 0.3268, 0.01639, 0.3593, 0.01082, 0.3472, 0.4415, 0.3001, 0.4648, 0.3118, 0.4401, 0.3302, 0.4332, 0.3261, 0.7947, 0.9634, 0.7677, 0.9587, 0.7713, 0.9373, 0.8021, 0.9416, 0.8021, 0.9416, 0.7713, 0.9373, 0.7706, 0.918, 0.8056, 0.9205, 0.8126, 0.8574, 0.7824, 0.8611, 0.78, 0.841, 0.8065, 0.8369, 0.4332, 0.3261, 0.4401, 0.3302, 0.4317, 0.3597, 0.4209, 0.3606, 0.08255, 0.3777, 0.07506, 0.3761, 0.06494, 0.3488, 0.07151, 0.3363, 0.05919, 0.4056, 0.05336, 0.4039, 0.07506, 0.3761, 0.08255, 0.3777, 0.4209, 0.3606, 0.4317, 0.3597, 0.4533, 0.3759, 0.448, 0.3787, 0.78, 0.841, 0.7344, 0.8487, 0.7315, 0.8275, 0.7747, 0.8173, 0.7677, 0.9587, 0.7224, 0.949, 0.723, 0.9366, 0.7713, 0.9373, 0.7713, 0.9373, 0.723, 0.9366, 0.7231, 0.9181, 0.7706, 0.918, 0.7824, 0.8611, 0.7344, 0.8596, 0.7344, 0.8487, 0.78, 0.841, 0.7855, 0.9846, 0.7632, 0.9797, 0.7677, 0.9587, 0.7947, 0.9634, 0.8155, 0.8766, 0.7812, 0.8789, 0.7824, 0.8611, 0.8126, 0.8574, 0.8125, 0.9021, 0.7797, 0.9019, 0.7812, 0.8789, 0.8155, 0.8766, 0.8056, 0.9205, 0.7706, 0.918, 0.7701, 0.9027, 0.803, 0.9027, 0.7632, 0.9797, 0.7194, 0.9676, 0.7224, 0.949, 0.7677, 0.9587, 0.7812, 0.8789, 0.7336, 0.8768, 0.7344, 0.8596, 0.7824, 0.8611, 0.7797, 0.9019, 0.7323, 0.8979, 0.7336, 0.8768, 0.7812, 0.8789, 0.7706, 0.918, 0.7231, 0.9181, 0.7227, 0.9048, 0.7701, 0.9027, 0.4302, 0.2029, 0.4346, 0.1647, 0.4617, 0.1612, 0.4935, 0.1577, 0.4966, 0.2042, 0.3764, 0.1869, 0.3764, 0.1496, 0.4346, 0.1647, 0.4302, 0.2029, 0.07464, 0.2235, 0.07395, 0.1865, 0.09911, 0.1818, 0.128, 0.1771, 0.128, 0.2133, 0.0006252, 0.2284, 0.003082, 0.1813, 0.03997, 0.184, 0.07395, 0.1865, 0.07464, 0.2235, 0.4586, 0.07667, 0.447, 0.0362, 0.4822, 0.03209, 0.4887, 0.07125, 0.433, 0.08176, 0.4292, 0.03794, 0.447, 0.0362, 0.4586, 0.07667, 0.4379, 0.1252, 0.433, 0.08176, 0.4586, 0.07667, 0.4626, 0.1183, 0.4626, 0.1183, 0.4586, 0.07667, 0.4887, 0.07125, 0.492, 0.1109, 0.01353, 0.09381, 0.02371, 0.05436, 0.05144, 0.06083, 0.04662, 0.103, 0.006805, 0.1339, 0.01353, 0.09381, 0.04662, 0.103, 0.04153, 0.1426, 0.04153, 0.1426, 0.04662, 0.103, 0.07134, 0.1116, 0.0711, 0.1501, 0.09952, 0.1456, 0.0711, 0.1501, 0.07134, 0.1116, 0.09939, 0.1077, 0.128, 0.1409, 0.09952, 0.1456, 0.09939, 0.1077, 0.128, 0.1052, 0.4067, 0.1189, 0.3764, 0.1116, 0.3764, 0.07314, 0.4056, 0.07755, 0.4379, 0.1252, 0.4067, 0.1189, 0.4056, 0.07755, 0.433, 0.08176, 0.433, 0.08176, 0.4056, 0.07755, 0.4112, 0.03692, 0.4292, 0.03794, 0.128, 0.02177, 0.128, 0.03541, 0.1197, 0.03482, 0.1204, 0.02157, 0.128, 0.004073, 0.128, 0.02177, 0.1204, 0.02157, 0.1203, 0.0002741, 0.3765, 0.01569, 0.3765, 0.0002741, 0.3841, 0.004001, 0.3864, 0.01957, 0.04662, 0.103, 0.05144, 0.06083, 0.07275, 0.06534, 0.07134, 0.1116, 0.09939, 0.1077, 0.07134, 0.1116, 0.07275, 0.06534, 0.09122, 0.06509, 0.4056, 0.07755, 0.3764, 0.07314, 0.3765, 0.03821, 0.398, 0.03497, 0.4112, 0.03692, 0.128, 0.1052, 0.09939, 0.1077, 0.09122, 0.06509, 0.1031, 0.06304, 0.128, 0.07193, 0.128, 0.06068, 0.128, 0.07193, 0.1031, 0.06304, 0.1131, 0.05612, 0.128, 0.04781, 0.128, 0.06068, 0.1131, 0.05612, 0.1167, 0.04641, 0.128, 0.03541, 0.128, 0.04781, 0.1167, 0.04641, 0.1197, 0.03482, 0.3765, 0.02984, 0.3765, 0.01569, 0.3864, 0.01957, 0.3902, 0.03038, 0.3765, 0.03821, 0.3765, 0.02984, 0.3902, 0.03038, 0.398, 0.03497, 0.3376, 0.7892, 0.3389, 0.7725, 0.3509, 0.7725, 0.3501, 0.7888, 0.7986, 0.7309, 0.7958, 0.7161, 0.8284, 0.7071, 0.8327, 0.7215, 0.373, 0.786, 0.3755, 0.7696, 0.3865, 0.7682, 0.3867, 0.7843, 0.3251, 0.7892, 0.3263, 0.7721, 0.3389, 0.7725, 0.3376, 0.7892, 0.3867, 0.7843, 0.3865, 0.7682, 0.4048, 0.7661, 0.4087, 0.7817, 0.7813, 0.736, 0.7799, 0.7202, 0.7958, 0.7161, 0.7986, 0.7309, 0.3501, 0.7888, 0.3509, 0.7725, 0.3661, 0.7706, 0.3607, 0.7876, 0.7633, 0.7386, 0.7614, 0.7227, 0.7799, 0.7202, 0.7813, 0.736, 0.2833, 0.6315, 0.2878, 0.6023, 0.3024, 0.6038, 0.3005, 0.634, 0.3524, 0.6365, 0.3498, 0.6058, 0.3577, 0.6053, 0.3606, 0.6358, 0.7761, 0.5889, 0.7725, 0.56, 0.7887, 0.5568, 0.7952, 0.5844, 0.3606, 0.6358, 0.3577, 0.6053, 0.3657, 0.6047, 0.3691, 0.635, 0.7192, 0.5934, 0.7197, 0.5645, 0.7276, 0.5647, 0.7283, 0.5941, 0.7362, 0.5946, 0.735, 0.5648, 0.7411, 0.5645, 0.7426, 0.5944, 0.3277, 0.6367, 0.3279, 0.6058, 0.3355, 0.606, 0.336, 0.637, 0.7644, 0.5916, 0.7613, 0.562, 0.7725, 0.56, 0.7761, 0.5889, 0.2848, 0.7824, 0.2882, 0.7672, 0.3066, 0.7706, 0.3062, 0.7873, 0.3062, 0.7873, 0.3066, 0.7706, 0.3263, 0.7721, 0.3251, 0.7892, 0.3607, 0.7876, 0.3661, 0.7706, 0.3755, 0.7696, 0.373, 0.786, 0.2562, 0.7774, 0.2586, 0.7619, 0.2882, 0.7672, 0.2848, 0.7824, 0.7139, 0.7376, 0.7133, 0.7222, 0.7283, 0.7236, 0.7295, 0.739, 0.7499, 0.74, 0.7476, 0.7243, 0.7614, 0.7227, 0.7633, 0.7386, 0.7408, 0.74, 0.7384, 0.7244, 0.7476, 0.7243, 0.7499, 0.74, 0.7295, 0.739, 0.7283, 0.7236, 0.7384, 0.7244, 0.7408, 0.74, 0.7479, 0.5381, 0.7409, 0.4456, 0.7491, 0.4412, 0.7591, 0.5366, 0.7271, 0.5396, 0.7237, 0.4435, 0.7293, 0.4435, 0.734, 0.5394, 0.335, 0.5793, 0.3328, 0.4726, 0.3384, 0.4728, 0.3421, 0.5795, 0.3638, 0.5785, 0.3568, 0.4733, 0.3643, 0.4732, 0.3718, 0.578, 0.3163, 0.5785, 0.3176, 0.4727, 0.3271, 0.4725, 0.3279, 0.5791, 0.3039, 0.5777, 0.3071, 0.4734, 0.3176, 0.4727, 0.3163, 0.5785, 0.7394, 0.5389, 0.7336, 0.4432, 0.7409, 0.4456, 0.7479, 0.5381, 0.29, 0.5768, 0.2947, 0.4748, 0.3071, 0.4734, 0.3039, 0.5777, 0.7426, 0.5944, 0.7411, 0.5645, 0.7497, 0.5635, 0.7519, 0.5933, 0.3005, 0.634, 0.3024, 0.6038, 0.3155, 0.605, 0.3144, 0.6357, 0.3144, 0.6357, 0.3155, 0.605, 0.3279, 0.6058, 0.3277, 0.6367, 0.3691, 0.635, 0.3657, 0.6047, 0.3741, 0.604, 0.3793, 0.6338, 0.336, 0.637, 0.3355, 0.606, 0.343, 0.6062, 0.3442, 0.6372, 0.7283, 0.5941, 0.7276, 0.5647, 0.735, 0.5648, 0.7362, 0.5946, 0.7519, 0.5933, 0.7497, 0.5635, 0.7613, 0.562, 0.7644, 0.5916, 0.3442, 0.6372, 0.343, 0.6062, 0.3498, 0.6058, 0.3524, 0.6365, 0.7409, 0.4456, 0.7336, 0.4432, 0.7491, 0.4412, 0.7293, 0.4435, 0.7291, 0.4337, 0.7331, 0.4337, 0.7336, 0.4432, 0.7237, 0.4435, 0.7238, 0.4338, 0.7291, 0.4337, 0.7293, 0.4435, 0.7336, 0.4432, 0.7331, 0.4337, 0.7474, 0.4322, 0.7491, 0.4412, 0.3421, 0.5795, 0.3384, 0.4728, 0.3433, 0.4731, 0.3485, 0.5793, 0.7591, 0.5366, 0.7491, 0.4412, 0.7574, 0.4396, 0.7692, 0.535, 0.3279, 0.5791, 0.3271, 0.4725, 0.3328, 0.4726, 0.335, 0.5793, 0.734, 0.5394, 0.7293, 0.4435, 0.7336, 0.4432, 0.7394, 0.5389, 0.7197, 0.5396, 0.7178, 0.4435, 0.7237, 0.4435, 0.7271, 0.5396, 0.3561, 0.579, 0.3497, 0.4734, 0.3568, 0.4733, 0.3638, 0.5785, 0.7692, 0.535, 0.7574, 0.4396, 0.7703, 0.4365, 0.7846, 0.5325, 0.3485, 0.5793, 0.3433, 0.4731, 0.3497, 0.4734, 0.3561, 0.579, 0.7291, 0.4337, 0.7325, 0.4164, 0.7351, 0.4171, 0.7331, 0.4337, 0.7238, 0.4338, 0.7281, 0.4135, 0.7325, 0.4164, 0.7291, 0.4337, 0.7331, 0.4337, 0.7351, 0.4171, 0.7411, 0.4146, 0.7474, 0.4322, 0.7178, 0.4435, 0.7179, 0.4336, 0.7238, 0.4338, 0.7237, 0.4435, 0.3568, 0.4733, 0.3559, 0.4614, 0.3651, 0.4593, 0.3643, 0.4732, 0.7574, 0.4396, 0.755, 0.43, 0.7676, 0.4261, 0.7703, 0.4365, 0.7491, 0.4412, 0.7474, 0.4322, 0.755, 0.43, 0.7574, 0.4396, 0.7351, 0.4171, 0.7325, 0.4164, 0.7411, 0.4146, 0.7464, 0.4096, 0.7411, 0.4146, 0.7325, 0.4164, 0.7281, 0.4135, 0.7464, 0.4096, 0.7281, 0.4135, 0.7213, 0.409, 0.7572, 0.3974, 0.3118, 0.4138, 0.2779, 0.3926, 0.3548, 0.4044, 0.3418, 0.4155, 0.334, 0.4204, 0.3202, 0.4198, 0.3118, 0.4138, 0.3418, 0.4155, 0.7179, 0.4336, 0.7213, 0.409, 0.7281, 0.4135, 0.7238, 0.4338, 0.3559, 0.4614, 0.3418, 0.4155, 0.3548, 0.4044, 0.3651, 0.4593, 0.755, 0.43, 0.7464, 0.4096, 0.7572, 0.3974, 0.7676, 0.4261, 0.7474, 0.4322, 0.7411, 0.4146, 0.7464, 0.4096, 0.755, 0.43, 0.3064, 0.4623, 0.3209, 0.4281, 0.3216, 0.428, 0.3174, 0.4614, 0.3209, 0.4281, 0.3211, 0.4276, 0.3216, 0.4277, 0.3216, 0.428, 0.3219, 0.428, 0.3219, 0.4278, 0.3222, 0.4278, 0.3221, 0.428, 0.3224, 0.428, 0.3224, 0.4278, 0.3227, 0.4278, 0.3227, 0.4282, 0.3227, 0.4282, 0.3227, 0.4278, 0.3235, 0.4275, 0.324, 0.429, 0.3216, 0.428, 0.3216, 0.4277, 0.3219, 0.4278, 0.3219, 0.428, 0.3221, 0.428, 0.3222, 0.4278, 0.3224, 0.4278, 0.3224, 0.428, 0.3159, 0.4307, 0.3183, 0.4261, 0.3211, 0.4276, 0.3209, 0.4281, 0.3434, 0.4624, 0.3227, 0.4282, 0.324, 0.429, 0.3489, 0.4635, 0.3276, 0.4615, 0.3219, 0.428, 0.3221, 0.428, 0.333, 0.4612, 0.3174, 0.4614, 0.3216, 0.428, 0.3219, 0.428, 0.3276, 0.4615, 0.7344, 0.8487, 0.6317, 0.8512, 0.6271, 0.8344, 0.7315, 0.8275, 0.7224, 0.949, 0.6274, 0.9413, 0.6284, 0.9326, 0.723, 0.9366, 0.723, 0.9366, 0.6284, 0.9326, 0.628, 0.9168, 0.7231, 0.9181, 0.7344, 0.8596, 0.6328, 0.8608, 0.6322, 0.8562, 0.6317, 0.8512, 0.7344, 0.8487, 0.7194, 0.9676, 0.6234, 0.956, 0.6274, 0.9413, 0.7224, 0.949, 0.7336, 0.8768, 0.6316, 0.8741, 0.6328, 0.8608, 0.7344, 0.8596, 0.7323, 0.8979, 0.6259, 0.8924, 0.6316, 0.8741, 0.7336, 0.8768, 0.7231, 0.9181, 0.628, 0.9168, 0.6264, 0.9067, 0.7227, 0.9048, 0.3071, 0.4734, 0.3064, 0.4623, 0.3174, 0.4614, 0.3176, 0.4727, 0.3271, 0.4725, 0.3276, 0.4615, 0.333, 0.4612, 0.3328, 0.4726, 0.3384, 0.4728, 0.339, 0.461, 0.3434, 0.4624, 0.3433, 0.4731, 0.3433, 0.4731, 0.3434, 0.4624, 0.3489, 0.4635, 0.3497, 0.4734, 0.3176, 0.4727, 0.3174, 0.4614, 0.3276, 0.4615, 0.3271, 0.4725, 0.3497, 0.4734, 0.3489, 0.4635, 0.3559, 0.4614, 0.3568, 0.4733, 0.3328, 0.4726, 0.333, 0.4612, 0.339, 0.461, 0.3384, 0.4728, 0.2947, 0.4748, 0.2929, 0.464, 0.3064, 0.4623, 0.3071, 0.4734, 0.3239, 0.4219, 0.3202, 0.4198, 0.334, 0.4204, 0.3294, 0.4224, 0.3272, 0.4233, 0.3254, 0.4228, 0.3239, 0.4219, 0.3294, 0.4224, 0.3489, 0.4635, 0.334, 0.4204, 0.3418, 0.4155, 0.3559, 0.4614, 0.3202, 0.4198, 0.3216, 0.4277, 0.3211, 0.4276, 0.3118, 0.4138, 0.333, 0.4612, 0.3221, 0.428, 0.3224, 0.428, 0.339, 0.461, 0.3294, 0.4224, 0.3227, 0.4278, 0.3224, 0.4278, 0.3272, 0.4233, 0.339, 0.461, 0.3224, 0.428, 0.3227, 0.4282, 0.3434, 0.4624, 0.3489, 0.4635, 0.324, 0.429, 0.3235, 0.4275, 0.334, 0.4204, 0.3118, 0.4138, 0.3211, 0.4276, 0.3183, 0.4261, 0.2779, 0.3926, 0.3272, 0.4233, 0.3224, 0.4278, 0.3222, 0.4278, 0.3254, 0.4228, 0.2779, 0.3926, 0.3183, 0.4261, 0.3159, 0.4307, 0.2929, 0.464, 0.334, 0.4204, 0.3235, 0.4275, 0.3227, 0.4278, 0.3294, 0.4224, 0.3254, 0.4228, 0.3222, 0.4278, 0.3219, 0.4278, 0.3239, 0.4219, 0.2929, 0.464, 0.3159, 0.4307, 0.3209, 0.4281, 0.3064, 0.4623, 0.3239, 0.4219, 0.3219, 0.4278, 0.3216, 0.4277, 0.3202, 0.4198, 0.6317, 0.8512, 0.6174, 0.8567, 0.6075, 0.8612, 0.596, 0.8511, 0.6271, 0.8344, 0.6274, 0.9413, 0.6058, 0.9306, 0.6064, 0.9279, 0.6284, 0.9326, 0.6284, 0.9326, 0.6064, 0.9279, 0.6026, 0.9254, 0.628, 0.9168, 0.6173, 0.8584, 0.6072, 0.8623, 0.6075, 0.8612, 0.6174, 0.8567, 0.5892, 0.8615, 0.592, 0.8564, 0.607, 0.8631, 0.6038, 0.8647, 0.6026, 0.9254, 0.6064, 0.9279, 0.5892, 0.9299, 0.5894, 0.9223, 0.6064, 0.9279, 0.6058, 0.9306, 0.5914, 0.9383, 0.5892, 0.9299, 0.592, 0.8564, 0.596, 0.8511, 0.6075, 0.8612, 0.6072, 0.8623, 0.607, 0.8631, 0.6316, 0.8741, 0.6038, 0.8647, 0.607, 0.8631, 0.6173, 0.8605, 0.6328, 0.8608, 0.6259, 0.8924, 0.5892, 0.8615, 0.6038, 0.8647, 0.6316, 0.8741, 0.628, 0.9168, 0.6026, 0.9254, 0.5894, 0.9223, 0.6264, 0.9067, 0.6234, 0.956, 0.5914, 0.9383, 0.6058, 0.9306, 0.6274, 0.9413, 0.6173, 0.8605, 0.607, 0.8631, 0.6072, 0.8623, 0.6173, 0.8584, 0.6173, 0.8584, 0.6225, 0.8579, 0.6225, 0.8583, 0.6173, 0.8605, 0.6174, 0.8567, 0.6225, 0.8576, 0.6225, 0.8579, 0.6173, 0.8584, 0.6248, 0.8582, 0.6225, 0.8583, 0.6225, 0.8579, 0.6247, 0.8574, 0.6247, 0.8574, 0.6225, 0.8579, 0.6225, 0.8576, 0.6246, 0.8566, 0.6328, 0.8608, 0.6248, 0.8582, 0.6247, 0.8574, 0.6322, 0.8562, 0.6317, 0.8512, 0.6246, 0.8566, 0.6225, 0.8576, 0.6174, 0.8567, 0.6173, 0.8605, 0.6225, 0.8583, 0.6248, 0.8582, 0.6328, 0.8608, 0.6322, 0.8562, 0.6247, 0.8574, 0.6246, 0.8566, 0.6317, 0.8512, 0.2586, 0.7619, 0.2833, 0.6315, 0.3005, 0.634, 0.2882, 0.7672, 0.3661, 0.7706, 0.3524, 0.6365, 0.3606, 0.6358, 0.3755, 0.7696, 0.7958, 0.7161, 0.7761, 0.5889, 0.7952, 0.5844, 0.8284, 0.7071, 0.3755, 0.7696, 0.3606, 0.6358, 0.3691, 0.635, 0.3865, 0.7682, 0.7133, 0.7222, 0.7192, 0.5934, 0.7283, 0.5941, 0.7283, 0.7236, 0.7384, 0.7244, 0.7362, 0.5946, 0.7426, 0.5944, 0.7476, 0.7243, 0.3263, 0.7721, 0.3277, 0.6367, 0.336, 0.637, 0.3389, 0.7725, 0.7799, 0.7202, 0.7644, 0.5916, 0.7761, 0.5889, 0.7958, 0.7161, 0.7476, 0.7243, 0.7426, 0.5944, 0.7519, 0.5933, 0.7614, 0.7227, 0.2882, 0.7672, 0.3005, 0.634, 0.3144, 0.6357, 0.3066, 0.7706, 0.3066, 0.7706, 0.3144, 0.6357, 0.3277, 0.6367, 0.3263, 0.7721, 0.3865, 0.7682, 0.3691, 0.635, 0.3793, 0.6338, 0.4048, 0.7661, 0.3389, 0.7725, 0.336, 0.637, 0.3442, 0.6372, 0.3509, 0.7725, 0.7283, 0.7236, 0.7283, 0.5941, 0.7362, 0.5946, 0.7384, 0.7244, 0.7614, 0.7227, 0.7519, 0.5933, 0.7644, 0.5916, 0.7799, 0.7202, 0.3509, 0.7725, 0.3442, 0.6372, 0.3524, 0.6365, 0.3661, 0.7706, 0.7497, 0.5635, 0.7479, 0.5381, 0.7591, 0.5366, 0.7613, 0.562, 0.7276, 0.5647, 0.7271, 0.5396, 0.734, 0.5394, 0.735, 0.5648, 0.3355, 0.606, 0.335, 0.5793, 0.3421, 0.5795, 0.343, 0.6062, 0.3657, 0.6047, 0.3638, 0.5785, 0.3718, 0.578, 0.3741, 0.604, 0.3155, 0.605, 0.3163, 0.5785, 0.3279, 0.5791, 0.3279, 0.6058, 0.3024, 0.6038, 0.3039, 0.5777, 0.3163, 0.5785, 0.3155, 0.605, 0.7411, 0.5645, 0.7394, 0.5389, 0.7479, 0.5381, 0.7497, 0.5635, 0.2878, 0.6023, 0.29, 0.5768, 0.3039, 0.5777, 0.3024, 0.6038, 0.343, 0.6062, 0.3421, 0.5795, 0.3485, 0.5793, 0.3498, 0.6058, 0.7613, 0.562, 0.7591, 0.5366, 0.7692, 0.535, 0.7725, 0.56, 0.3279, 0.6058, 0.3279, 0.5791, 0.335, 0.5793, 0.3355, 0.606, 0.735, 0.5648, 0.734, 0.5394, 0.7394, 0.5389, 0.7411, 0.5645, 0.7197, 0.5645, 0.7197, 0.5396, 0.7271, 0.5396, 0.7276, 0.5647, 0.3577, 0.6053, 0.3561, 0.579, 0.3638, 0.5785, 0.3657, 0.6047, 0.7725, 0.56, 0.7692, 0.535, 0.7846, 0.5325, 0.7887, 0.5568, 0.3498, 0.6058, 0.3485, 0.5793, 0.3561, 0.579, 0.3577, 0.6053, 0.8753, 0.826, 0.8065, 0.8369, 0.796, 0.8106, 0.8514, 0.793, 0.8652, 0.9755, 0.7947, 0.9634, 0.8021, 0.9416, 0.8826, 0.9526, 0.8826, 0.9526, 0.8021, 0.9416, 0.8056, 0.9205, 0.8975, 0.9276, 0.8911, 0.8476, 0.8126, 0.8574, 0.8065, 0.8369, 0.8753, 0.826, 0.8434, 0.9971, 0.7855, 0.9846, 0.7947, 0.9634, 0.8652, 0.9755, 0.9051, 0.8702, 0.8155, 0.8766, 0.8126, 0.8574, 0.8911, 0.8476, 0.8969, 0.9021, 0.8125, 0.9021, 0.8155, 0.8766, 0.9051, 0.8702, 0.8975, 0.9276, 0.8056, 0.9205, 0.803, 0.9027, 0.8886, 0.9036, 0.2902, 0.8238, 0.3168, 0.7898, 0.3276, 0.7933, 0.3037, 0.8261, 0.2925, 0.9781, 0.2733, 0.955, 0.2891, 0.9528, 0.3063, 0.9758, 0.2733, 0.955, 0.2562, 0.9293, 0.2742, 0.9279, 0.2891, 0.9528, 0.2724, 0.8454, 0.2902, 0.8238, 0.3037, 0.8261, 0.2878, 0.8475, 0.3165, 0.9997, 0.2925, 0.9781, 0.3063, 0.9758, 0.3279, 0.9973, 0.2562, 0.8685, 0.2724, 0.8454, 0.2878, 0.8475, 0.2738, 0.87, 0.2651, 0.9017, 0.2562, 0.8685, 0.2738, 0.87, 0.2817, 0.9018, 0.2562, 0.9293, 0.2663, 0.9041, 0.2831, 0.9039, 0.2742, 0.9279, 0.8879, 0.824, 0.8753, 0.826, 0.8514, 0.793, 0.8616, 0.7898, 0.8781, 0.9777, 0.8652, 0.9755, 0.8826, 0.9526, 0.8973, 0.9546, 0.8973, 0.9546, 0.8826, 0.9526, 0.8975, 0.9276, 0.9144, 0.9289, 0.9055, 0.8457, 0.8911, 0.8476, 0.8753, 0.826, 0.8879, 0.824, 0.854, 0.9993, 0.8434, 0.9971, 0.8652, 0.9755, 0.8781, 0.9777, 0.9215, 0.869, 0.9051, 0.8702, 0.8911, 0.8476, 0.9055, 0.8457, 0.9123, 0.9021, 0.8969, 0.9021, 0.9051, 0.8702, 0.9215, 0.869, 0.9144, 0.9289, 0.8975, 0.9276, 0.8886, 0.9036, 0.9042, 0.9037])
me_circle.use_remesh_preserve_volume = False
me_circle.use_remesh_preserve_attributes = False
me_circle.use_mirror_vertex_groups = False
me_circle.update()
arm_armature = bpy.data.armatures.new('Armature')  # bones are not reproduced

# ---- objects
ob_armature = bpy.data.objects.new('Armature', arm_armature)
ob_circle = bpy.data.objects.new('Circle', me_circle)
ob_lamp = bpy.data.objects.new('Lamp', light_lamp)
ob_camera = bpy.data.objects.new('Camera', cam_camera)

# ---- transforms, parenting, visibility, modifiers, constraints
ob_armature.location = (0.008419, -0.08087, -1.127)
ob_armature.hide_viewport = True
ob_armature.show_in_front = True
ob_armature.lineart.crease_threshold = 0.0
ob_circle.parent = ob_armature
ob_circle.matrix_parent_inverse = Matrix(((1.0, 0.0, 0.0, -0.008419), (0.0, 1.0, 0.0, 0.08087), (0.0, 0.0, 1.0, 1.127), (0.0, 0.0, 0.0, 1.0)))
ob_circle.location = (0.0, 0.0, 0.0)
ob_circle.lineart.crease_threshold = 0.0
_vg = ob_circle.vertex_groups.new(name='Bone')
_vg.add([0, 1, 2, 3, 4, 5, 6, 7, 8, 9, 10, 11, 12, 13, 14, 15, 16, 17, 18, 19, 20, 21, 22, 23, 24, 25, 26, 27, 28, 29, 30, 31, 32, 33, 34, 35, 36, 37, 38, 39, 40, 41, 42, 53, 287, 288, 289, 290, 291, 292, 293, 294, 295, 296, 297, 298, 299, 300, 301, 302, 303, 304, 305, 306, 307, 308, 309, 310, 311, 312, 313, 314, 315, 316, 317, 318, 319, 320, 321, 322, 323, 324, 325, 326, 327, 328, 329, 330, 331, 332, 333, 334, 335, 336, 337, 338, 339, 340, 341, 342, 343, 344, 345, 346, 368], 1.0, 'REPLACE')
_vg = ob_circle.vertex_groups.new(name='Neck')
_vg = ob_circle.vertex_groups.new(name='ShoulderL')
for _i, _w in zip([41, 42, 43, 53, 54, 58, 59, 60, 61, 64, 69, 70, 277, 343, 345, 347, 348, 614, 615, 630], [1.0, 1.0, 1.0, 1.0, 1.0, 1.0, 1.0, 1.0, 1.0, 1.0, 1.0, 1.0, 1.0, 1.0, 1.0, 1.0, 1.0, 0.5, 0.5, 1.0]): _vg.add([_i], _w, 'REPLACE')
_vg = ob_circle.vertex_groups.new(name='UpperArmL')
_vg.add([74, 75, 76, 77, 78, 79, 80, 81, 279, 280, 281, 282, 283, 284, 285, 286, 614, 615, 616, 617, 618, 619, 620, 621], 1.0, 'REPLACE')
_vg = ob_circle.vertex_groups.new(name='LowerArmL')
_vg.add([74, 75, 76, 77, 78, 79, 80, 81, 82, 83, 84, 85, 86, 87, 88, 89, 90, 91, 219, 220, 221, 222, 224, 225, 235], 1.0, 'REPLACE')
_vg = ob_circle.vertex_groups.new(name='HandL')
_vg.add([90, 91, 219, 220, 221, 222, 223, 224, 225, 226, 227, 228, 229, 230, 231, 232, 233, 234, 236, 237, 238], 1.0, 'REPLACE')
_vg = ob_circle.vertex_groups.new(name='ThumbL')
_vg.add([91, 223, 224, 235, 236, 238, 239, 240, 241, 242, 243, 244], 1.0, 'REPLACE')
_vg = ob_circle.vertex_groups.new(name='UpperBody')
for _i, _w in zip([42, 43, 44, 45, 46, 47, 48, 49, 54, 55, 56, 57, 60, 61, 62, 63, 64, 65, 68, 69, 70, 71, 72, 73, 94, 96, 97, 98, 99, 277, 278, 343, 345, 346, 347, 348, 349, 350, 351, 352, 353, 354, 355, 356, 357, 358, 359, 360, 361, 368, 369, 370, 371, 372, 374, 375, 376, 377, 378, 379, 380, 383, 384, 385, 387, 388, 410, 411, 412, 414, 415, 416, 417, 614, 615, 616, 617, 619, 621, 622, 623, 624, 625, 627, 630, 631, 632, 633], [0.03441, 0.1826, 0.1025, 0.5198, 0.4939, 0.05634, 0.1226, 0.1434, 0.4448, 0.05141, 0.449, 0.4707, 0.03752, 0.2783, 0.01371, 0.3348, 0.122, 0.3775, 0.03985, 0.1303, 0.07642, 0.009319, 0.1755, 0.1755, 0.05531, 0.04556, 0.01155, 0.0481, 0.03401, 0.1303, 0.03985, 0.06779, 0.08376, 0.009423, 0.6209, 0.5939, 0.1787, 0.7298, 0.6406, 0.7264, 0.08995, 0.6259, 0.5119, 0.4585, 0.09745, 0.05314, 0.1248, 0.1204, 0.1346, 0.001693, 0.2569, 0.03521, 0.4417, 0.4222, 0.006641, 0.009544, 0.1733, 0.0002018, 0.3287, 0.1193, 0.3263, 0.01096, 0.08742, 0.07483, 0.1692, 0.1425, 0.04601, 0.03731, 0.05216, 0.04127, 0.01568, 0.04488, 0.02739, 0.06514, 0.03821, 0.08776, 0.01993, 0.08776, 0.004659, 0.04371, 0.03742, 0.08461, 0.005482, 0.07123, 0.07642, 0.009319, 0.1755, 0.1755]): _vg.add([_i], _w, 'REPLACE')
_vg = ob_circle.vertex_groups.new(name='MidBody')
_vg.add([44, 45, 46, 47, 48, 49, 94, 95, 96, 97, 98, 99, 352, 353, 354, 355, 356, 357, 358, 359, 360, 361, 410, 411, 412, 413, 414, 415, 416, 417], 1.0, 'REPLACE')
_vg = ob_circle.vertex_groups.new(name='LowerBody')
_vg.add([50, 51, 52, 94, 95, 96, 97, 98, 99, 100, 101, 102, 103, 104, 105, 106, 110, 111, 112, 113, 362, 363, 364, 365, 366, 410, 411, 412, 413, 414, 415, 416, 417, 418, 419, 420, 421, 422, 423, 424, 425, 426, 432, 433, 434, 435], 1.0, 'REPLACE')
_vg = ob_circle.vertex_groups.new(name='HeupR')
_vg.add([367, 407, 409, 422, 423, 424, 425, 426, 429, 430, 431, 432, 433, 434, 435, 436, 439, 447, 448, 449], 1.0, 'REPLACE')
_vg = ob_circle.vertex_groups.new(name='UpperLegR')
_vg.add([367, 407, 408, 409, 427, 428, 429, 430, 431, 436, 437, 438, 439, 440, 441, 442, 443, 444, 445, 446, 447, 448, 449, 450, 451, 452, 453, 454, 455, 456, 457, 458, 459, 460, 461, 462, 463, 464, 465, 466, 467, 572, 573, 574, 575, 576, 577, 578, 579, 580, 581, 582, 583, 584, 585, 586, 587], 1.0, 'REPLACE')
_vg = ob_circle.vertex_groups.new(name='LowerLegR')
_vg.add([468, 469, 470, 471, 472, 473, 474, 475, 476, 477, 478, 479, 480, 481, 482, 483, 484, 485, 486, 487, 488, 489, 490, 491, 492, 493, 494, 495, 496, 497, 498, 499, 500, 501, 502, 503, 504, 505, 506, 507, 508, 522, 523, 524, 525, 526, 527, 572, 573, 574, 575, 576, 577, 578, 579, 580, 581, 582, 583, 584, 585, 586, 587, 588, 589, 590, 591, 592, 593, 594, 595, 596, 597, 598, 599, 600, 601, 602, 603], 1.0, 'REPLACE')
_vg = ob_circle.vertex_groups.new(name='FeetR')
_vg.add([500, 501, 502, 503, 504, 505, 506, 507, 508, 509, 510, 511, 512, 513, 514, 515, 516, 517, 518, 519, 520, 521, 522, 523, 524, 525, 526, 527, 528, 529, 530, 531, 532, 533, 534, 535, 536, 537, 538, 539, 540, 541, 542, 543, 544, 545], 1.0, 'REPLACE')
_vg = ob_circle.vertex_groups.new(name='HeupL')
_vg.add([92, 93, 104, 105, 106, 107, 108, 109, 110, 111, 112, 113, 114, 120, 121, 122, 367, 422, 424, 436], 1.0, 'REPLACE')
_vg = ob_circle.vertex_groups.new(name='UpperLegL')
_vg.add([92, 93, 107, 108, 109, 114, 115, 116, 117, 118, 119, 120, 121, 122, 123, 124, 125, 126, 127, 128, 129, 130, 131, 132, 133, 134, 135, 136, 137, 138, 139, 140, 245, 246, 247, 248, 249, 250, 251, 252, 253, 254, 255, 256, 257, 258, 259, 260, 367, 408, 427, 428, 436, 437, 438, 440, 441], 1.0, 'REPLACE')
_vg = ob_circle.vertex_groups.new(name='LowerLegL')
_vg.add([141, 142, 143, 144, 145, 146, 147, 148, 149, 150, 151, 152, 153, 154, 155, 156, 157, 158, 159, 160, 161, 162, 163, 164, 165, 166, 167, 168, 169, 170, 171, 172, 173, 174, 175, 176, 177, 178, 179, 180, 181, 195, 196, 197, 198, 199, 200, 245, 246, 247, 248, 249, 250, 251, 252, 253, 254, 255, 256, 257, 258, 259, 260, 261, 262, 263, 264, 265, 266, 267, 268, 269, 270, 271, 272, 273, 274, 275, 276], 1.0, 'REPLACE')
_vg = ob_circle.vertex_groups.new(name='FeetL')
_vg.add([173, 174, 175, 176, 177, 178, 179, 180, 181, 182, 183, 184, 185, 186, 187, 188, 189, 190, 191, 192, 193, 194, 195, 196, 197, 198, 199, 200, 201, 202, 203, 204, 205, 206, 207, 208, 209, 210, 211, 212, 213, 214, 215, 216, 217, 218], 1.0, 'REPLACE')
_vg = ob_circle.vertex_groups.new(name='ShoulderR')
for _i, _w in zip([343, 344, 345, 346, 347, 348, 349, 368, 369, 373, 374, 375, 376, 379, 384, 385, 622, 623], [1.0, 1.0, 1.0, 1.0, 1.0, 1.0, 1.0, 1.0, 1.0, 1.0, 1.0, 1.0, 1.0, 1.0, 1.0, 1.0, 0.5, 0.5]): _vg.add([_i], _w, 'REPLACE')
_vg = ob_circle.vertex_groups.new(name='UpperArmR')
_vg.add([389, 390, 391, 392, 393, 394, 395, 396, 606, 607, 608, 609, 610, 611, 612, 613, 622, 623, 624, 625, 626, 627, 628, 629], 1.0, 'REPLACE')
_vg = ob_circle.vertex_groups.new(name='LowerArmR')
_vg.add([389, 390, 391, 392, 393, 394, 395, 396, 397, 398, 399, 400, 401, 402, 403, 404, 405, 406, 546, 547, 548, 549, 551, 552], 1.0, 'REPLACE')
_vg = ob_circle.vertex_groups.new(name='HandR')
_vg.add([405, 406, 546, 547, 548, 549, 550, 551, 552, 553, 554, 555, 556, 557, 558, 559, 560, 561, 563, 564, 565], 1.0, 'REPLACE')
_vg = ob_circle.vertex_groups.new(name='ThumbR')
_vg.add([406, 550, 551, 562, 563, 565, 566, 567, 568, 569, 570, 571], 1.0, 'REPLACE')
_m = ob_circle.modifiers.new('Armature', 'ARMATURE')
_m.object = ob_armature
ob_lamp.location = (4.076, 1.005, 5.904)
ob_lamp.rotation_euler = (0.6503, 0.05522, 1.866)
ob_lamp.lock_rotations_4d = False
ob_lamp.empty_display_type = 'ARROWS'
ob_lamp.color = (0.0, 0.0, 0.0, 0.0)
ob_lamp.lineart.crease_threshold = 0.0
ob_camera.location = (7.481, -6.508, 5.344)
ob_camera.rotation_euler = (1.109, 0.01082, 0.8149)
ob_camera.lock_rotations_4d = False
ob_camera.empty_display_type = 'ARROWS'
ob_camera.color = (0.0, 0.0, 0.0, 0.0)
ob_camera.display_type = 'WIRE'
ob_camera.lineart.crease_threshold = 0.0

# ---- collection membership
col_collection_1.objects.link(ob_armature)
col_collection_1.objects.link(ob_circle)
col_collection_1.objects.link(ob_lamp)
col_collection_1.objects.link(ob_camera)

# ---- scene / render settings (as saved in the file)
scene.camera = ob_camera
scene.frame_start = 1; scene.frame_end = 21; scene.frame_set(0)
scene.render.engine = 'BLENDER_EEVEE_NEXT'
scene.render.resolution_percentage = 50
scene.render.dither_intensity = 0.0
scene.cycles.use_denoising = False
scene.cycles.samples = 10
scene.cycles.sampling_pattern = 'TABULATED_SOBOL'
scene.cycles.light_sampling_threshold = 0.0
scene.cycles.use_adaptive_sampling = False
scene.cycles.use_light_tree = False
scene.cycles.blur_glossy = 0.0
scene.cycles.volume_bounces = 1
scene.cycles.pixel_filter_type = 'GAUSSIAN'
scene.cycles.sample_clamp_indirect = 0.0
scene.view_settings.view_transform = 'Standard'
bpy.context.view_layer.update()
